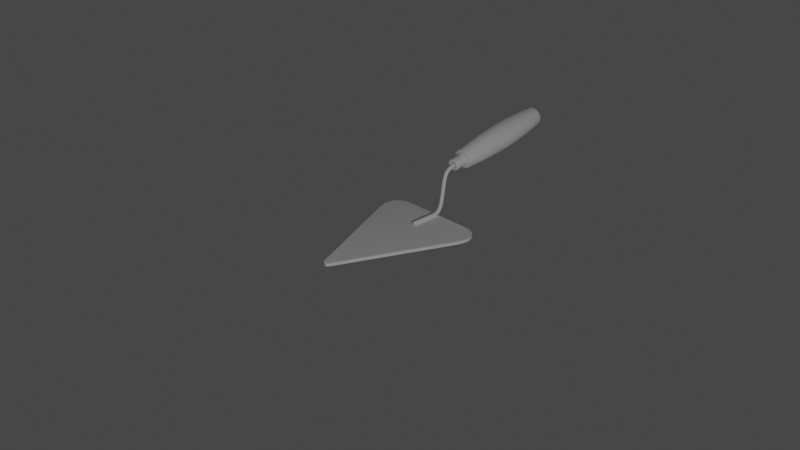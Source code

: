 # Source: brick-trowel.blend  (saved by Blender 2.83.20; exported with 4.5.12 LTS)
import bpy
from mathutils import Matrix  # noqa: F401  (used for matrix-valued properties, if any)

bpy.ops.wm.read_factory_settings(use_empty=True)
scene = bpy.context.scene
scene.name = 'Scene'

# ---- collections
col_collection = bpy.data.collections.new('Collection'); scene.collection.children.link(col_collection)
col_brick_trowel = bpy.data.collections.new('Brick Trowel'); scene.collection.children.link(col_brick_trowel)

# ---- node groups
ng_auto_smooth = bpy.data.node_groups.new('Auto Smooth', 'GeometryNodeTree')
_s = ng_auto_smooth.interface.new_socket(name='Geometry', in_out='OUTPUT', socket_type='NodeSocketGeometry')
_s = ng_auto_smooth.interface.new_socket(name='Geometry', in_out='INPUT', socket_type='NodeSocketGeometry')
_s = ng_auto_smooth.interface.new_socket(name='Angle', in_out='INPUT', socket_type='NodeSocketFloat')
_s.subtype = 'ANGLE'
_s.min_value = 0.0
_s.max_value = 3.142
ng_auto_smooth.is_modifier = True
_N = ng_auto_smooth.nodes; _L = ng_auto_smooth.links
n0 = _N.new('NodeGroupOutput'); n0.name = 'Group Output'; n0.location = (480, -100)
n1 = _N.new('NodeGroupInput'); n1.name = 'Group Input'; n1.location = (-420, -300)
n2 = _N.new('NodeGroupInput'); n2.name = 'Group Input.001'; n2.location = (-60, -100)
n3 = _N.new('GeometryNodeSetShadeSmooth'); n3.name = 'Set Shade Smooth'; n3.location = (120, -100)
n3.domain = 'EDGE'
n4 = _N.new('GeometryNodeSetShadeSmooth'); n4.name = 'Set Shade Smooth.001'; n4.location = (300, -100)
n5 = _N.new('GeometryNodeInputMeshEdgeAngle'); n5.name = 'Edge Angle'; n5.location = (-420, -220)
n6 = _N.new('GeometryNodeInputEdgeSmooth'); n6.name = 'Is Edge Smooth'; n6.location = (-60, -160)
n7 = _N.new('GeometryNodeInputShadeSmooth'); n7.name = 'Is Face Smooth'; n7.location = (-240, -340)
n8 = _N.new('FunctionNodeBooleanMath'); n8.name = 'Boolean Math'; n8.location = (-60, -220)
n9 = _N.new('FunctionNodeCompare'); n9.name = 'Compare'; n9.location = (-240, -180)
n9.operation = 'LESS_EQUAL'
_L.new(n5.outputs[0], n9.inputs[0])
_L.new(n4.outputs[0], n0.inputs[0])
_L.new(n1.outputs[1], n9.inputs[1])
_L.new(n9.outputs[0], n8.inputs[0])
_L.new(n7.outputs[0], n8.inputs[1])
_L.new(n2.outputs[0], n3.inputs[0])
_L.new(n6.outputs[0], n3.inputs[1])
_L.new(n3.outputs[0], n4.inputs[0])
_L.new(n8.outputs[0], n3.inputs[2])
n0.is_active_output = True

# ---- world
world_world = bpy.data.worlds.new('World'); scene.world = world_world
world_world.use_nodes = True; world_world.node_tree.nodes.clear()
_N = world_world.node_tree.nodes; _L = world_world.node_tree.links
n0 = _N.new('ShaderNodeOutputWorld'); n0.name = 'World Output'; n0.location = (300, 300)
n1 = _N.new('ShaderNodeBackground'); n1.name = 'Background'; n1.location = (10, 300)
n1.inputs[0].default_value = (0.05088, 0.05088, 0.05088, 1.0)
_L.new(n1.outputs[0], n0.inputs[0])
n0.is_active_output = True
world_world.color = (0.05088, 0.05088, 0.05088)
world_world.use_sun_shadow = False
world_world.sun_shadow_jitter_overblur = 0.0

# ---- cameras
cam_camera = bpy.data.cameras.new('Camera')
cam_camera.clip_end = 100.0
cam_camera.ortho_scale = 7.314

# ---- lights
light_light = bpy.data.lights.new('Light', 'POINT')
light_light.transmission_factor = 0.0
light_light.energy = 1000.0
light_light.shadow_soft_size = 0.1
light_light.shadow_maximum_resolution = 0.006
light_light.use_absolute_resolution = True

# ---- meshes
me_plane = bpy.data.meshes.new('Plane')
me_plane.from_pydata([(-0.04338, -0.8113, 0.0), (0.04338, -0.8113, 0.0), (0.0, -0.8221, 0.0), (0.04338, -0.8113, -0.04814), (0.0, 0.9323, 0.0), (-0.5867, 0.9323, 0.0), (-0.8217, 0.6073, 0.0), (-0.6876, 0.9213, 0.0), (-0.7694, 0.8888, 0.0), (-0.8267, 0.8371, 0.0), (-0.8555, 0.7698, 0.0), (-0.8537, 0.6914, 0.0), (0.5867, 0.9323, 0.0), (0.8217, 0.6073, 0.0), (0.6876, 0.9213, 0.0), (0.7694, 0.8888, 0.0), (0.8267, 0.8371, 0.0), (0.8555, 0.7698, 0.0), (0.8537, 0.6914, 0.0), (0.0, -0.8113, -0.04814), (-0.04338, -0.8113, -0.04814), (0.0, 0.9323, -0.04814), (-0.8217, 0.6073, -0.04814), (-0.5867, 0.9323, -0.04814), (-0.6876, 0.9213, -0.04814), (-0.7694, 0.8888, -0.04814), (-0.8267, 0.8371, -0.04814), (-0.8555, 0.7698, -0.04814), (-0.8537, 0.6914, -0.04814), (0.8217, 0.6073, -0.04814), (0.8537, 0.6914, -0.04814), (0.8555, 0.7698, -0.04814), (0.8267, 0.8371, -0.04814), (0.7694, 0.8888, -0.04814), (0.6876, 0.9213, -0.04814), (0.5867, 0.9323, -0.04814), (0.0, -0.8221, -0.04814)], [], [(1, 0, 2), (19, 36, 20), (3, 36, 19), (1, 3, 29, 13), (4, 21, 23, 5), (2, 36, 3, 1), (13, 29, 30, 18), (5, 23, 24, 7), (0, 20, 36, 2), (18, 30, 31, 17), (7, 24, 25, 8), (17, 31, 32, 16), (8, 25, 26, 9), (16, 32, 33, 15), (9, 26, 27, 10), (15, 33, 34, 14), (10, 27, 28, 11), (14, 34, 35, 12), (11, 28, 22, 6), (6, 22, 20, 0), (12, 35, 21, 4), (0, 1, 13, 18, 17, 16, 15, 14, 12, 4, 5, 7, 8, 9, 10, 11, 6), (20, 22, 28, 27, 26, 25, 24, 23, 21, 35, 34, 33, 32, 31, 30, 29, 3, 19)])
me_plane.polygons.foreach_set('use_smooth', [1, 1, 1, 1, 1, 1, 1, 1, 1, 1, 1, 1, 1, 1, 1, 1, 1, 1, 1, 1, 1, 0, 0])
_uv = me_plane.uv_layers.new(name='UVMap')
_uv.uv.foreach_set('vector', [1.0, 0.0, 0.0, 0.0, 0.5, 0.0, 0.5, 0.0, 0.5, 0.0, 0.0, 0.0, 1.0, 0.0, 1.0, 0.0, 0.5, 0.0, 1.0, 0.0, 1.0, 0.0, 1.0, 0.8136, 1.0, 0.8136, 0.5, 1.0, 0.5, 1.0, 0.2067, 1.0, 0.2067, 1.0, 1.0, 0.0, 1.0, 0.0, 1.0, 0.0, 1.0, 0.0, 1.0, 0.8136, 1.0, 0.8136, 0.9916, 0.8618, 0.9916, 0.8618, 0.2067, 1.0, 0.2067, 1.0, 0.1542, 0.9936, 0.1542, 0.9936, 0.0, 0.0, 0.0, 0.0, 0.5, 0.0, 0.5, 0.0, 0.9916, 0.8618, 0.9916, 0.8618, 0.9684, 0.9068, 0.9684, 0.9068, 0.1542, 0.9936, 0.1542, 0.9936, 0.1067, 0.975, 0.1067, 0.975, 0.9684, 0.9068, 0.9684, 0.9068, 0.9344, 0.9454, 0.9344, 0.9454, 0.1067, 0.975, 0.1067, 0.975, 0.06558, 0.9454, 0.06558, 0.9454, 0.9344, 0.9454, 0.9344, 0.9454, 0.8933, 0.975, 0.8933, 0.975, 0.06558, 0.9454, 0.06558, 0.9454, 0.03158, 0.9068, 0.03158, 0.9068, 0.8933, 0.975, 0.8933, 0.975, 0.8458, 0.9936, 0.8458, 0.9936, 0.03158, 0.9068, 0.03158, 0.9068, 0.008366, 0.8618, 0.008366, 0.8618, 0.8458, 0.9936, 0.8458, 0.9936, 0.7933, 1.0, 0.7933, 1.0, 0.008366, 0.8618, 0.008366, 0.8618, 0.0, 0.8136, 0.0, 0.8136, 0.0, 0.8136, 0.0, 0.8136, 0.0, 0.0, 0.0, 0.0, 0.7933, 1.0, 0.7933, 1.0, 0.5, 1.0, 0.5, 1.0, 0.0, 0.0, 1.0, 0.0, 1.0, 0.8136, 0.9916, 0.8618, 0.9684, 0.9068, 0.9344, 0.9454, 0.8933, 0.975, 0.8458, 0.9936, 0.7933, 1.0, 0.5, 1.0, 0.2067, 1.0, 0.1542, 0.9936, 0.1067, 0.975, 0.06558, 0.9454, 0.03158, 0.9068, 0.008366, 0.8618, 0.0, 0.8136, 0.0, 0.0, 0.0, 0.8136, 0.008366, 0.8618, 0.03158, 0.9068, 0.06558, 0.9454, 0.1067, 0.975, 0.1542, 0.9936, 0.2067, 1.0, 0.5, 1.0, 0.7933, 1.0, 0.8458, 0.9936, 0.8933, 0.975, 0.9344, 0.9454, 0.9684, 0.9068, 0.9916, 0.8618, 1.0, 0.8136, 1.0, 0.0, 0.5, 0.0])
me_plane.use_remesh_fix_poles = True
me_plane.use_remesh_preserve_attributes = False
me_plane.use_mirror_vertex_groups = False
me_plane.update()
me_cylinder_003 = bpy.data.meshes.new('Cylinder.003')
me_cylinder_003.from_pydata([(3.484e-06, 0.4373, 7.589), (4.742e-06, 34.61, 9.735), (0.3083, 0.4382, 7.594), (0.3827, 34.6, 9.742), (0.5695, 0.4408, 7.61), (0.7071, 34.56, 9.761), (0.743, 0.4446, 7.633), (0.9239, 34.5, 9.79), (0.7904, 0.4481, 7.655), (1.0, 34.43, 9.824), (0.743, 0.4516, 7.676), (0.9239, 34.37, 9.858), (0.5695, 0.4554, 7.7), (0.7071, 34.31, 9.887), (0.3083, 0.458, 7.716), (0.3827, 34.27, 9.906), (4.571e-06, 0.4589, 7.721), (4.858e-06, 34.26, 9.913), (-0.3083, 0.458, 7.716), (-0.3827, 34.27, 9.906), (-0.5694, 0.4554, 7.7), (-0.7071, 34.31, 9.887), (-0.743, 0.4516, 7.676), (-0.9239, 34.37, 9.858), (-0.7904, 0.4481, 7.655), (-1.0, 34.43, 9.824), (-0.743, 0.4446, 7.633), (-0.9239, 34.5, 9.79), (-0.5695, 0.4408, 7.61), (-0.7071, 34.56, 9.761), (-0.3083, 0.4382, 7.594), (-0.3827, 34.6, 9.742), (4.871e-06, 2.297, 7.563), (4.703e-06, 4.157, 7.563), (3.499e-06, 6.016, 7.563), (2.019e-06, 7.872, 7.563), (6.78e-07, 9.727, 7.564), (2.596e-07, 11.58, 7.564), (1.054e-06, 13.47, 7.564), (2.614e-06, 15.52, 7.582), (4.575e-06, 17.48, 7.653), (5.764e-06, 18.91, 7.81), (5.871e-06, 19.64, 7.981), (5.925e-06, 20.14, 8.15), (5.84e-06, 20.5, 8.318), (5.473e-06, 20.8, 8.486), (5.162e-06, 21.06, 8.652), (4.897e-06, 21.33, 8.816), (4.566e-06, 21.63, 8.978), (4.551e-06, 22.0, 9.136), (4.368e-06, 22.47, 9.287), (4.764e-06, 23.13, 9.412), (5.049e-06, 24.29, 9.493), (5.196e-06, 25.75, 9.553), (5.266e-06, 27.44, 9.6), (5.181e-06, 29.21, 9.638), (4.943e-06, 31.0, 9.673), (4.823e-06, 32.8, 9.705), (0.3827, 32.78, 9.712), (0.3827, 30.98, 9.68), (0.3827, 29.19, 9.645), (0.3827, 27.42, 9.607), (0.3827, 25.73, 9.56), (0.3827, 24.25, 9.499), (0.3827, 23.07, 9.416), (0.3827, 22.4, 9.289), (0.3827, 21.93, 9.138), (0.3827, 21.56, 8.98), (0.3827, 21.26, 8.817), (0.3827, 20.99, 8.653), (0.3827, 20.73, 8.487), (0.3827, 20.43, 8.32), (0.3827, 20.06, 8.152), (0.3827, 19.57, 7.983), (0.3827, 18.84, 7.814), (0.3827, 17.43, 7.658), (0.3827, 15.5, 7.589), (0.3827, 13.46, 7.571), (0.3827, 11.58, 7.571), (0.3827, 9.727, 7.571), (0.3827, 7.872, 7.57), (0.3827, 6.016, 7.57), (0.3827, 4.157, 7.57), (0.3827, 2.297, 7.57), (0.7071, 32.74, 9.731), (0.7071, 30.94, 9.699), (0.7071, 29.14, 9.664), (0.7071, 27.36, 9.626), (0.7071, 25.65, 9.578), (0.7071, 24.13, 9.515), (0.7071, 22.9, 9.429), (0.7071, 22.19, 9.296), (0.7071, 21.72, 9.143), (0.7071, 21.34, 8.983), (0.7071, 21.04, 8.82), (0.7071, 20.77, 8.656), (0.7071, 20.51, 8.49), (0.7071, 20.21, 8.323), (0.7071, 19.85, 8.156), (0.7071, 19.36, 7.989), (0.7071, 18.65, 7.823), (0.7071, 17.3, 7.674), (0.7071, 15.44, 7.608), (0.7071, 13.46, 7.591), (0.7071, 11.58, 7.591), (0.7071, 9.726, 7.59), (0.7071, 7.871, 7.59), (0.7071, 6.015, 7.589), (0.7071, 4.157, 7.589), (0.7071, 2.299, 7.59), (0.9239, 32.68, 9.76), (0.9239, 30.87, 9.728), (0.9239, 29.07, 9.692), (0.9239, 27.28, 9.654), (0.9239, 25.54, 9.605), (0.9239, 23.95, 9.539), (0.9239, 22.65, 9.447), (0.9239, 21.89, 9.307), (0.9239, 21.4, 9.15), (0.9239, 21.03, 8.989), (0.9239, 20.72, 8.825), (0.9239, 20.45, 8.66), (0.9239, 20.19, 8.494), (0.9239, 19.89, 8.328), (0.9239, 19.53, 8.163), (0.9239, 19.05, 7.998), (0.9239, 18.37, 7.837), (0.9239, 17.11, 7.697), (0.9239, 15.36, 7.636), (0.9239, 13.45, 7.62), (0.9239, 11.58, 7.62), (0.9239, 9.725, 7.62), (0.9239, 7.87, 7.619), (0.9239, 6.014, 7.618), (0.9239, 4.158, 7.618), (0.9239, 2.301, 7.619), (1.0, 32.61, 9.794), (1.0, 30.79, 9.762), (1.0, 28.98, 9.726), (1.0, 27.17, 9.687), (1.0, 25.4, 9.638), (1.0, 23.74, 9.568), (1.0, 22.35, 9.468), (1.0, 21.53, 9.319), (1.0, 21.03, 9.159), (1.0, 20.65, 8.995), (1.0, 20.34, 8.83), (1.0, 20.07, 8.665), (1.0, 19.81, 8.499), (1.0, 19.52, 8.334), (1.0, 19.16, 8.17), (1.0, 18.69, 8.009), (1.0, 18.03, 7.853), (1.0, 16.88, 7.725), (1.0, 15.26, 7.669), (1.0, 13.43, 7.654), (1.0, 11.58, 7.655), (1.0, 9.724, 7.654), (1.0, 7.869, 7.654), (1.0, 6.013, 7.653), (1.0, 4.158, 7.653), (1.0, 2.303, 7.653), (0.9239, 32.54, 9.828), (0.9239, 30.71, 9.795), (0.9239, 28.89, 9.759), (0.9239, 27.07, 9.721), (0.9239, 25.27, 9.67), (0.9239, 23.53, 9.597), (0.9239, 22.05, 9.49), (0.9239, 21.18, 9.331), (0.9239, 20.66, 9.167), (0.9239, 20.27, 9.002), (0.9239, 19.96, 8.836), (0.9239, 19.7, 8.67), (0.9239, 19.43, 8.505), (0.9239, 19.14, 8.34), (0.9239, 18.79, 8.178), (0.9239, 18.33, 8.02), (0.9239, 17.69, 7.87), (0.9239, 16.65, 7.753), (0.9239, 15.16, 7.703), (0.9239, 13.42, 7.689), (0.9239, 11.58, 7.689), (0.9239, 9.722, 7.689), (0.9239, 7.867, 7.688), (0.9239, 6.013, 7.687), (0.9239, 4.159, 7.687), (0.9239, 2.306, 7.688), (0.7071, 32.48, 9.856), (0.7071, 30.64, 9.824), (0.7071, 28.81, 9.788), (0.7071, 26.98, 9.749), (0.7071, 25.15, 9.697), (0.7071, 23.36, 9.622), (0.7071, 21.79, 9.508), (0.7071, 20.88, 9.342), (0.7071, 20.35, 9.174), (0.7071, 19.96, 9.007), (0.7071, 19.64, 8.84), (0.7071, 19.37, 8.674), (0.7071, 19.11, 8.509), (0.7071, 18.82, 8.345), (0.7071, 18.47, 8.185), (0.7071, 18.02, 8.029), (0.7071, 17.41, 7.884), (0.7071, 16.46, 7.776), (0.7071, 15.08, 7.731), (0.7071, 13.41, 7.718), (0.7071, 11.58, 7.718), (0.7071, 9.721, 7.718), (0.7071, 7.866, 7.717), (0.7071, 6.012, 7.717), (0.7071, 4.159, 7.717), (0.7071, 2.308, 7.717), (0.3827, 32.43, 9.876), (0.3827, 30.6, 9.843), (0.3827, 28.76, 9.807), (0.3827, 26.93, 9.768), (0.3827, 25.08, 9.716), (0.3827, 23.24, 9.638), (0.3827, 21.62, 9.52), (0.3827, 20.67, 9.349), (0.3827, 20.14, 9.179), (0.3827, 19.74, 9.011), (0.3827, 19.43, 8.843), (0.3827, 19.16, 8.677), (0.3827, 18.9, 8.512), (0.3827, 18.61, 8.349), (0.3827, 18.26, 8.189), (0.3827, 17.81, 8.035), (0.3827, 17.22, 7.893), (0.3827, 16.33, 7.792), (0.3827, 15.03, 7.75), (0.3827, 13.4, 7.738), (0.3827, 11.58, 7.738), (0.3827, 9.721, 7.737), (0.3827, 7.865, 7.737), (0.3827, 6.011, 7.736), (0.3827, 4.159, 7.736), (0.3827, 2.309, 7.737), (5.09e-06, 32.42, 9.882), (5.27e-06, 30.58, 9.85), (5.447e-06, 28.74, 9.814), (5.532e-06, 26.91, 9.774), (5.519e-06, 25.05, 9.722), (5.182e-06, 23.2, 9.644), (4.516e-06, 21.56, 9.524), (4.007e-06, 20.6, 9.351), (3.788e-06, 20.06, 9.181), (4.039e-06, 19.67, 9.012), (4.155e-06, 19.36, 8.844), (4.51e-06, 19.08, 8.678), (4.61e-06, 18.82, 8.513), (4.889e-06, 18.53, 8.35), (5.099e-06, 18.19, 8.191), (5.295e-06, 17.74, 8.038), (5.171e-06, 17.15, 7.896), (4.735e-06, 16.28, 7.797), (3.605e-06, 15.01, 7.756), (2.38e-06, 13.4, 7.744), (1.585e-06, 11.58, 7.745), (1.973e-06, 9.721, 7.744), (3.314e-06, 7.865, 7.744), (4.779e-06, 6.011, 7.743), (5.862e-06, 4.16, 7.743), (6.197e-06, 2.31, 7.743), (-0.3827, 32.43, 9.876), (-0.3827, 30.6, 9.843), (-0.3827, 28.76, 9.807), (-0.3827, 26.93, 9.768), (-0.3827, 25.08, 9.716), (-0.3827, 23.24, 9.638), (-0.3827, 21.62, 9.52), (-0.3827, 20.67, 9.349), (-0.3827, 20.14, 9.179), (-0.3827, 19.74, 9.011), (-0.3827, 19.43, 8.843), (-0.3827, 19.16, 8.677), (-0.3827, 18.9, 8.512), (-0.3827, 18.61, 8.349), (-0.3827, 18.26, 8.189), (-0.3827, 17.81, 8.035), (-0.3827, 17.22, 7.893), (-0.3827, 16.33, 7.792), (-0.3827, 15.03, 7.75), (-0.3827, 13.4, 7.738), (-0.3827, 11.58, 7.738), (-0.3827, 9.721, 7.737), (-0.3827, 7.865, 7.737), (-0.3827, 6.011, 7.736), (-0.3827, 4.159, 7.736), (-0.3827, 2.309, 7.737), (-0.7071, 32.48, 9.856), (-0.7071, 30.64, 9.824), (-0.7071, 28.81, 9.788), (-0.7071, 26.98, 9.749), (-0.7071, 25.15, 9.697), (-0.7071, 23.36, 9.622), (-0.7071, 21.79, 9.508), (-0.7071, 20.88, 9.342), (-0.7071, 20.35, 9.174), (-0.7071, 19.96, 9.007), (-0.7071, 19.64, 8.84), (-0.7071, 19.37, 8.674), (-0.7071, 19.11, 8.509), (-0.7071, 18.82, 8.345), (-0.7071, 18.47, 8.185), (-0.7071, 18.02, 8.029), (-0.7071, 17.41, 7.884), (-0.7071, 16.46, 7.776), (-0.7071, 15.08, 7.731), (-0.7071, 13.41, 7.718), (-0.7071, 11.58, 7.718), (-0.7071, 9.721, 7.718), (-0.7071, 7.866, 7.717), (-0.7071, 6.012, 7.717), (-0.7071, 4.159, 7.717), (-0.7071, 2.308, 7.717), (-0.9239, 32.54, 9.828), (-0.9239, 30.71, 9.795), (-0.9239, 28.89, 9.759), (-0.9239, 27.07, 9.721), (-0.9239, 25.27, 9.67), (-0.9239, 23.53, 9.597), (-0.9239, 22.05, 9.49), (-0.9239, 21.18, 9.331), (-0.9239, 20.66, 9.167), (-0.9239, 20.27, 9.002), (-0.9239, 19.96, 8.836), (-0.9239, 19.7, 8.67), (-0.9239, 19.43, 8.505), (-0.9239, 19.14, 8.34), (-0.9239, 18.79, 8.178), (-0.9239, 18.33, 8.02), (-0.9239, 17.69, 7.87), (-0.9239, 16.65, 7.753), (-0.9239, 15.16, 7.703), (-0.9239, 13.42, 7.689), (-0.9239, 11.58, 7.689), (-0.9239, 9.722, 7.689), (-0.9239, 7.867, 7.688), (-0.9239, 6.013, 7.687), (-0.9239, 4.159, 7.687), (-0.9239, 2.306, 7.688), (-1.0, 32.61, 9.794), (-1.0, 30.79, 9.762), (-1.0, 28.98, 9.726), (-1.0, 27.17, 9.687), (-1.0, 25.4, 9.638), (-1.0, 23.74, 9.568), (-1.0, 22.35, 9.468), (-1.0, 21.53, 9.319), (-1.0, 21.03, 9.159), (-1.0, 20.65, 8.995), (-1.0, 20.34, 8.83), (-1.0, 20.07, 8.665), (-1.0, 19.81, 8.499), (-1.0, 19.52, 8.334), (-1.0, 19.16, 8.17), (-1.0, 18.69, 8.009), (-1.0, 18.03, 7.853), (-1.0, 16.88, 7.725), (-1.0, 15.26, 7.669), (-1.0, 13.43, 7.654), (-1.0, 11.58, 7.655), (-1.0, 9.724, 7.654), (-1.0, 7.869, 7.654), (-1.0, 6.013, 7.653), (-1.0, 4.158, 7.653), (-1.0, 2.303, 7.653), (-0.9239, 32.68, 9.76), (-0.9239, 30.87, 9.728), (-0.9239, 29.07, 9.692), (-0.9239, 27.28, 9.654), (-0.9239, 25.54, 9.605), (-0.9239, 23.95, 9.539), (-0.9239, 22.65, 9.447), (-0.9239, 21.89, 9.307), (-0.9239, 21.4, 9.15), (-0.9239, 21.03, 8.989), (-0.9239, 20.72, 8.825), (-0.9239, 20.45, 8.66), (-0.9239, 20.19, 8.494), (-0.9239, 19.89, 8.328), (-0.9239, 19.53, 8.163), (-0.9239, 19.05, 7.998), (-0.9239, 18.37, 7.837), (-0.9239, 17.11, 7.697), (-0.9239, 15.36, 7.636), (-0.9239, 13.45, 7.62), (-0.9239, 11.58, 7.62), (-0.9239, 9.725, 7.62), (-0.9239, 7.87, 7.619), (-0.9239, 6.014, 7.618), (-0.9239, 4.158, 7.618), (-0.9239, 2.301, 7.619), (-0.7071, 32.74, 9.731), (-0.7071, 30.94, 9.699), (-0.7071, 29.14, 9.664), (-0.7071, 27.36, 9.626), (-0.7071, 25.65, 9.578), (-0.7071, 24.13, 9.515), (-0.7071, 22.9, 9.429), (-0.7071, 22.19, 9.296), (-0.7071, 21.72, 9.143), (-0.7071, 21.34, 8.983), (-0.7071, 21.04, 8.82), (-0.7071, 20.77, 8.656), (-0.7071, 20.51, 8.49), (-0.7071, 20.21, 8.323), (-0.7071, 19.85, 8.156), (-0.7071, 19.36, 7.989), (-0.7071, 18.65, 7.823), (-0.7071, 17.3, 7.674), (-0.7071, 15.44, 7.608), (-0.7071, 13.46, 7.591), (-0.7071, 11.58, 7.591), (-0.7071, 9.726, 7.59), (-0.7071, 7.871, 7.59), (-0.7071, 6.015, 7.589), (-0.7071, 4.157, 7.589), (-0.7071, 2.299, 7.59), (-0.3827, 32.78, 9.712), (-0.3827, 30.98, 9.68), (-0.3827, 29.19, 9.645), (-0.3827, 27.42, 9.607), (-0.3827, 25.73, 9.56), (-0.3827, 24.25, 9.499), (-0.3827, 23.07, 9.416), (-0.3827, 22.4, 9.289), (-0.3827, 21.93, 9.138), (-0.3827, 21.56, 8.98), (-0.3827, 21.26, 8.817), (-0.3827, 20.99, 8.653), (-0.3827, 20.73, 8.487), (-0.3827, 20.43, 8.32), (-0.3827, 20.06, 8.152), (-0.3827, 19.57, 7.983), (-0.3827, 18.84, 7.814), (-0.3827, 17.43, 7.658), (-0.3827, 15.5, 7.589), (-0.3827, 13.46, 7.571), (-0.3827, 11.58, 7.571), (-0.3827, 9.727, 7.571), (-0.3827, 7.872, 7.57), (-0.3827, 6.016, 7.57), (-0.3827, 4.157, 7.57), (-0.3827, 2.297, 7.57), (0.3827, 0.563, 7.572), (0.7071, 0.5655, 7.591), (0.9239, 0.5692, 7.62), (1.0, 0.5736, 7.655), (0.9239, 0.578, 7.689), (0.7071, 0.5817, 7.719), (0.3827, 0.5842, 7.738), (4.808e-06, 0.5851, 7.745), (-0.3827, 0.5842, 7.738), (-0.7071, 0.5817, 7.719), (-0.9239, 0.578, 7.689), (-1.0, 0.5736, 7.655), (-0.9239, 0.5692, 7.62), (-0.7071, 0.5655, 7.591), (-0.3827, 0.563, 7.572), (3.454e-06, 0.5621, 7.565), (3.406e-06, 0.4363, 7.573), (0.3493, 0.4372, 7.579), (0.6455, 0.4397, 7.597), (0.8434, 0.4436, 7.623), (0.9128, 0.4481, 7.655), (0.8434, 0.4527, 7.686), (0.6455, 0.4565, 7.713), (0.3493, 0.4591, 7.731), (4.643e-06, 0.46, 7.737), (-0.3493, 0.4591, 7.731), (-0.6455, 0.4565, 7.713), (-0.8434, 0.4527, 7.686), (-0.9128, 0.4481, 7.655), (-0.8434, 0.4436, 7.623), (-0.6455, 0.4397, 7.597), (-0.3493, 0.4372, 7.579)], [], [(57, 1, 3, 58), (58, 3, 5, 84), (84, 5, 7, 110), (110, 7, 9, 136), (136, 9, 11, 162), (162, 11, 13, 188), (188, 13, 15, 214), (214, 15, 17, 240), (240, 17, 19, 266), (266, 19, 21, 292), (292, 21, 23, 318), (318, 23, 25, 344), (344, 25, 27, 370), (370, 27, 29, 396), (3, 1, 31, 29, 27, 25, 23, 21, 19, 17, 15, 13, 11, 9, 7, 5), (396, 29, 31, 422), (422, 31, 1, 57), (0, 2, 4, 6, 8, 10, 12, 14, 16, 18, 20, 22, 24, 26, 28, 30), (462, 447, 32, 463), (447, 446, 33, 32), (446, 445, 34, 33), (445, 444, 35, 34), (444, 443, 36, 35), (443, 442, 37, 36), (442, 441, 38, 37), (441, 440, 39, 38), (440, 439, 40, 39), (439, 438, 41, 40), (438, 437, 42, 41), (437, 436, 43, 42), (436, 435, 44, 43), (435, 434, 45, 44), (434, 433, 46, 45), (433, 432, 47, 46), (432, 431, 48, 47), (431, 430, 49, 48), (430, 429, 50, 49), (429, 428, 51, 50), (428, 427, 52, 51), (427, 426, 53, 52), (426, 425, 54, 53), (425, 424, 55, 54), (424, 423, 56, 55), (423, 422, 57, 56), (461, 421, 447, 462), (421, 420, 446, 447), (420, 419, 445, 446), (419, 418, 444, 445), (418, 417, 443, 444), (417, 416, 442, 443), (416, 415, 441, 442), (415, 414, 440, 441), (414, 413, 439, 440), (413, 412, 438, 439), (412, 411, 437, 438), (411, 410, 436, 437), (410, 409, 435, 436), (409, 408, 434, 435), (408, 407, 433, 434), (407, 406, 432, 433), (406, 405, 431, 432), (405, 404, 430, 431), (404, 403, 429, 430), (403, 402, 428, 429), (402, 401, 427, 428), (401, 400, 426, 427), (400, 399, 425, 426), (399, 398, 424, 425), (398, 397, 423, 424), (397, 396, 422, 423), (460, 395, 421, 461), (395, 394, 420, 421), (394, 393, 419, 420), (393, 392, 418, 419), (392, 391, 417, 418), (391, 390, 416, 417), (390, 389, 415, 416), (389, 388, 414, 415), (388, 387, 413, 414), (387, 386, 412, 413), (386, 385, 411, 412), (385, 384, 410, 411), (384, 383, 409, 410), (383, 382, 408, 409), (382, 381, 407, 408), (381, 380, 406, 407), (380, 379, 405, 406), (379, 378, 404, 405), (378, 377, 403, 404), (377, 376, 402, 403), (376, 375, 401, 402), (375, 374, 400, 401), (374, 373, 399, 400), (373, 372, 398, 399), (372, 371, 397, 398), (371, 370, 396, 397), (459, 369, 395, 460), (369, 368, 394, 395), (368, 367, 393, 394), (367, 366, 392, 393), (366, 365, 391, 392), (365, 364, 390, 391), (364, 363, 389, 390), (363, 362, 388, 389), (362, 361, 387, 388), (361, 360, 386, 387), (360, 359, 385, 386), (359, 358, 384, 385), (358, 357, 383, 384), (357, 356, 382, 383), (356, 355, 381, 382), (355, 354, 380, 381), (354, 353, 379, 380), (353, 352, 378, 379), (352, 351, 377, 378), (351, 350, 376, 377), (350, 349, 375, 376), (349, 348, 374, 375), (348, 347, 373, 374), (347, 346, 372, 373), (346, 345, 371, 372), (345, 344, 370, 371), (458, 343, 369, 459), (343, 342, 368, 369), (342, 341, 367, 368), (341, 340, 366, 367), (340, 339, 365, 366), (339, 338, 364, 365), (338, 337, 363, 364), (337, 336, 362, 363), (336, 335, 361, 362), (335, 334, 360, 361), (334, 333, 359, 360), (333, 332, 358, 359), (332, 331, 357, 358), (331, 330, 356, 357), (330, 329, 355, 356), (329, 328, 354, 355), (328, 327, 353, 354), (327, 326, 352, 353), (326, 325, 351, 352), (325, 324, 350, 351), (324, 323, 349, 350), (323, 322, 348, 349), (322, 321, 347, 348), (321, 320, 346, 347), (320, 319, 345, 346), (319, 318, 344, 345), (457, 317, 343, 458), (317, 316, 342, 343), (316, 315, 341, 342), (315, 314, 340, 341), (314, 313, 339, 340), (313, 312, 338, 339), (312, 311, 337, 338), (311, 310, 336, 337), (310, 309, 335, 336), (309, 308, 334, 335), (308, 307, 333, 334), (307, 306, 332, 333), (306, 305, 331, 332), (305, 304, 330, 331), (304, 303, 329, 330), (303, 302, 328, 329), (302, 301, 327, 328), (301, 300, 326, 327), (300, 299, 325, 326), (299, 298, 324, 325), (298, 297, 323, 324), (297, 296, 322, 323), (296, 295, 321, 322), (295, 294, 320, 321), (294, 293, 319, 320), (293, 292, 318, 319), (456, 291, 317, 457), (291, 290, 316, 317), (290, 289, 315, 316), (289, 288, 314, 315), (288, 287, 313, 314), (287, 286, 312, 313), (286, 285, 311, 312), (285, 284, 310, 311), (284, 283, 309, 310), (283, 282, 308, 309), (282, 281, 307, 308), (281, 280, 306, 307), (280, 279, 305, 306), (279, 278, 304, 305), (278, 277, 303, 304), (277, 276, 302, 303), (276, 275, 301, 302), (275, 274, 300, 301), (274, 273, 299, 300), (273, 272, 298, 299), (272, 271, 297, 298), (271, 270, 296, 297), (270, 269, 295, 296), (269, 268, 294, 295), (268, 267, 293, 294), (267, 266, 292, 293), (455, 265, 291, 456), (265, 264, 290, 291), (264, 263, 289, 290), (263, 262, 288, 289), (262, 261, 287, 288), (261, 260, 286, 287), (260, 259, 285, 286), (259, 258, 284, 285), (258, 257, 283, 284), (257, 256, 282, 283), (256, 255, 281, 282), (255, 254, 280, 281), (254, 253, 279, 280), (253, 252, 278, 279), (252, 251, 277, 278), (251, 250, 276, 277), (250, 249, 275, 276), (249, 248, 274, 275), (248, 247, 273, 274), (247, 246, 272, 273), (246, 245, 271, 272), (245, 244, 270, 271), (244, 243, 269, 270), (243, 242, 268, 269), (242, 241, 267, 268), (241, 240, 266, 267), (454, 239, 265, 455), (239, 238, 264, 265), (238, 237, 263, 264), (237, 236, 262, 263), (236, 235, 261, 262), (235, 234, 260, 261), (234, 233, 259, 260), (233, 232, 258, 259), (232, 231, 257, 258), (231, 230, 256, 257), (230, 229, 255, 256), (229, 228, 254, 255), (228, 227, 253, 254), (227, 226, 252, 253), (226, 225, 251, 252), (225, 224, 250, 251), (224, 223, 249, 250), (223, 222, 248, 249), (222, 221, 247, 248), (221, 220, 246, 247), (220, 219, 245, 246), (219, 218, 244, 245), (218, 217, 243, 244), (217, 216, 242, 243), (216, 215, 241, 242), (215, 214, 240, 241), (453, 213, 239, 454), (213, 212, 238, 239), (212, 211, 237, 238), (211, 210, 236, 237), (210, 209, 235, 236), (209, 208, 234, 235), (208, 207, 233, 234), (207, 206, 232, 233), (206, 205, 231, 232), (205, 204, 230, 231), (204, 203, 229, 230), (203, 202, 228, 229), (202, 201, 227, 228), (201, 200, 226, 227), (200, 199, 225, 226), (199, 198, 224, 225), (198, 197, 223, 224), (197, 196, 222, 223), (196, 195, 221, 222), (195, 194, 220, 221), (194, 193, 219, 220), (193, 192, 218, 219), (192, 191, 217, 218), (191, 190, 216, 217), (190, 189, 215, 216), (189, 188, 214, 215), (452, 187, 213, 453), (187, 186, 212, 213), (186, 185, 211, 212), (185, 184, 210, 211), (184, 183, 209, 210), (183, 182, 208, 209), (182, 181, 207, 208), (181, 180, 206, 207), (180, 179, 205, 206), (179, 178, 204, 205), (178, 177, 203, 204), (177, 176, 202, 203), (176, 175, 201, 202), (175, 174, 200, 201), (174, 173, 199, 200), (173, 172, 198, 199), (172, 171, 197, 198), (171, 170, 196, 197), (170, 169, 195, 196), (169, 168, 194, 195), (168, 167, 193, 194), (167, 166, 192, 193), (166, 165, 191, 192), (165, 164, 190, 191), (164, 163, 189, 190), (163, 162, 188, 189), (451, 161, 187, 452), (161, 160, 186, 187), (160, 159, 185, 186), (159, 158, 184, 185), (158, 157, 183, 184), (157, 156, 182, 183), (156, 155, 181, 182), (155, 154, 180, 181), (154, 153, 179, 180), (153, 152, 178, 179), (152, 151, 177, 178), (151, 150, 176, 177), (150, 149, 175, 176), (149, 148, 174, 175), (148, 147, 173, 174), (147, 146, 172, 173), (146, 145, 171, 172), (145, 144, 170, 171), (144, 143, 169, 170), (143, 142, 168, 169), (142, 141, 167, 168), (141, 140, 166, 167), (140, 139, 165, 166), (139, 138, 164, 165), (138, 137, 163, 164), (137, 136, 162, 163), (450, 135, 161, 451), (135, 134, 160, 161), (134, 133, 159, 160), (133, 132, 158, 159), (132, 131, 157, 158), (131, 130, 156, 157), (130, 129, 155, 156), (129, 128, 154, 155), (128, 127, 153, 154), (127, 126, 152, 153), (126, 125, 151, 152), (125, 124, 150, 151), (124, 123, 149, 150), (123, 122, 148, 149), (122, 121, 147, 148), (121, 120, 146, 147), (120, 119, 145, 146), (119, 118, 144, 145), (118, 117, 143, 144), (117, 116, 142, 143), (116, 115, 141, 142), (115, 114, 140, 141), (114, 113, 139, 140), (113, 112, 138, 139), (112, 111, 137, 138), (111, 110, 136, 137), (449, 109, 135, 450), (109, 108, 134, 135), (108, 107, 133, 134), (107, 106, 132, 133), (106, 105, 131, 132), (105, 104, 130, 131), (104, 103, 129, 130), (103, 102, 128, 129), (102, 101, 127, 128), (101, 100, 126, 127), (100, 99, 125, 126), (99, 98, 124, 125), (98, 97, 123, 124), (97, 96, 122, 123), (96, 95, 121, 122), (95, 94, 120, 121), (94, 93, 119, 120), (93, 92, 118, 119), (92, 91, 117, 118), (91, 90, 116, 117), (90, 89, 115, 116), (89, 88, 114, 115), (88, 87, 113, 114), (87, 86, 112, 113), (86, 85, 111, 112), (85, 84, 110, 111), (448, 83, 109, 449), (83, 82, 108, 109), (82, 81, 107, 108), (81, 80, 106, 107), (80, 79, 105, 106), (79, 78, 104, 105), (78, 77, 103, 104), (77, 76, 102, 103), (76, 75, 101, 102), (75, 74, 100, 101), (74, 73, 99, 100), (73, 72, 98, 99), (72, 71, 97, 98), (71, 70, 96, 97), (70, 69, 95, 96), (69, 68, 94, 95), (68, 67, 93, 94), (67, 66, 92, 93), (66, 65, 91, 92), (65, 64, 90, 91), (64, 63, 89, 90), (63, 62, 88, 89), (62, 61, 87, 88), (61, 60, 86, 87), (60, 59, 85, 86), (59, 58, 84, 85), (463, 32, 83, 448), (32, 33, 82, 83), (33, 34, 81, 82), (34, 35, 80, 81), (35, 36, 79, 80), (36, 37, 78, 79), (37, 38, 77, 78), (38, 39, 76, 77), (39, 40, 75, 76), (40, 41, 74, 75), (41, 42, 73, 74), (42, 43, 72, 73), (43, 44, 71, 72), (44, 45, 70, 71), (45, 46, 69, 70), (46, 47, 68, 69), (47, 48, 67, 68), (48, 49, 66, 67), (49, 50, 65, 66), (50, 51, 64, 65), (51, 52, 63, 64), (52, 53, 62, 63), (53, 54, 61, 62), (54, 55, 60, 61), (55, 56, 59, 60), (56, 57, 58, 59), (464, 463, 448, 465), (465, 448, 449, 466), (466, 449, 450, 467), (467, 450, 451, 468), (468, 451, 452, 469), (469, 452, 453, 470), (470, 453, 454, 471), (471, 454, 455, 472), (472, 455, 456, 473), (473, 456, 457, 474), (474, 457, 458, 475), (475, 458, 459, 476), (476, 459, 460, 477), (477, 460, 461, 478), (478, 461, 462, 479), (479, 462, 463, 464), (2, 0, 464, 465), (4, 2, 465, 466), (6, 4, 466, 467), (8, 6, 467, 468), (10, 8, 468, 469), (12, 10, 469, 470), (14, 12, 470, 471), (16, 14, 471, 472), (18, 16, 472, 473), (20, 18, 473, 474), (22, 20, 474, 475), (24, 22, 475, 476), (26, 24, 476, 477), (28, 26, 477, 478), (30, 28, 478, 479), (0, 30, 479, 464)])
me_cylinder_003.polygons.foreach_set('use_smooth', [1, 1, 1, 1, 1, 1, 1, 1, 1, 1, 1, 1, 1, 1, 0, 1, 1, 0, 1, 1, 1, 1, 1, 1, 1, 1, 1, 1, 1, 1, 1, 1, 1, 1, 1, 1, 1, 1, 1, 1, 1, 1, 1, 1, 1, 1, 1, 1, 1, 1, 1, 1, 1, 1, 1, 1, 1, 1, 1, 1, 1, 1, 1, 1, 1, 1, 1, 1, 1, 1, 1, 1, 1, 1, 1, 1, 1, 1, 1, 1, 1, 1, 1, 1, 1, 1, 1, 1, 1, 1, 1, 1, 1, 1, 1, 1, 1, 1, 1, 1, 1, 1, 1, 1, 1, 1, 1, 1, 1, 1, 1, 1, 1, 1, 1, 1, 1, 1, 1, 1, 1, 1, 1, 1, 1, 1, 1, 1, 1, 1, 1, 1, 1, 1, 1, 1, 1, 1, 1, 1, 1, 1, 1, 1, 1, 1, 1, 1, 1, 1, 1, 1, 1, 1, 1, 1, 1, 1, 1, 1, 1, 1, 1, 1, 1, 1, 1, 1, 1, 1, 1, 1, 1, 1, 1, 1, 1, 1, 1, 1, 1, 1, 1, 1, 1, 1, 1, 1, 1, 1, 1, 1, 1, 1, 1, 1, 1, 1, 1, 1, 1, 1, 1, 1, 1, 1, 1, 1, 1, 1, 1, 1, 1, 1, 1, 1, 1, 1, 1, 1, 1, 1, 1, 1, 1, 1, 1, 1, 1, 1, 1, 1, 1, 1, 1, 1, 1, 1, 1, 1, 1, 1, 1, 1, 1, 1, 1, 1, 1, 1, 1, 1, 1, 1, 1, 1, 1, 1, 1, 1, 1, 1, 1, 1, 1, 1, 1, 1, 1, 1, 1, 1, 1, 1, 1, 1, 1, 1, 1, 1, 1, 1, 1, 1, 1, 1, 1, 1, 1, 1, 1, 1, 1, 1, 1, 1, 1, 1, 1, 1, 1, 1, 1, 1, 1, 1, 1, 1, 1, 1, 1, 1, 1, 1, 1, 1, 1, 1, 1, 1, 1, 1, 1, 1, 1, 1, 1, 1, 1, 1, 1, 1, 1, 1, 1, 1, 1, 1, 1, 1, 1, 1, 1, 1, 1, 1, 1, 1, 1, 1, 1, 1, 1, 1, 1, 1, 1, 1, 1, 1, 1, 1, 1, 1, 1, 1, 1, 1, 1, 1, 1, 1, 1, 1, 1, 1, 1, 1, 1, 1, 1, 1, 1, 1, 1, 1, 1, 1, 1, 1, 1, 1, 1, 1, 1, 1, 1, 1, 1, 1, 1, 1, 1, 1, 1, 1, 1, 1, 1, 1, 1, 1, 1, 1, 1, 1, 1, 1, 1, 1, 1, 1, 1, 1, 1, 1, 1, 1, 1, 1, 1, 1, 1, 1, 1, 1, 1, 1, 1, 1, 1, 1, 1, 1, 1, 1, 1, 1, 1, 1, 0, 0, 0, 0, 0, 0, 0, 0, 0, 0, 0, 0, 0, 0, 0, 0])
_uv = me_cylinder_003.uv_layers.new(name='UVMap')
_uv.uv.foreach_set('vector', [1.0, 0.9815, 1.0, 1.0, 0.9375, 1.0, 0.9375, 0.9815, 0.9375, 0.9815, 0.9375, 1.0, 0.875, 1.0, 0.875, 0.9815, 0.875, 0.9815, 0.875, 1.0, 0.8125, 1.0, 0.8125, 0.9815, 0.8125, 0.9815, 0.8125, 1.0, 0.75, 1.0, 0.75, 0.9815, 0.75, 0.9815, 0.75, 1.0, 0.6875, 1.0, 0.6875, 0.9815, 0.6875, 0.9815, 0.6875, 1.0, 0.625, 1.0, 0.625, 0.9815, 0.625, 0.9815, 0.625, 1.0, 0.5625, 1.0, 0.5625, 0.9815, 0.5625, 0.9815, 0.5625, 1.0, 0.5, 1.0, 0.5, 0.9815, 0.5, 0.9815, 0.5, 1.0, 0.4375, 1.0, 0.4375, 0.9815, 0.4375, 0.9815, 0.4375, 1.0, 0.375, 1.0, 0.375, 0.9815, 0.375, 0.9815, 0.375, 1.0, 0.3125, 1.0, 0.3125, 0.9815, 0.3125, 0.9815, 0.3125, 1.0, 0.25, 1.0, 0.25, 0.9815, 0.25, 0.9815, 0.25, 1.0, 0.1875, 1.0, 0.1875, 0.9815, 0.1875, 0.9815, 0.1875, 1.0, 0.125, 1.0, 0.125, 0.9815, 0.3418, 0.4717, 0.25, 0.49, 0.1582, 0.4717, 0.08029, 0.4197, 0.02827, 0.3418, 0.01, 0.25, 0.02827, 0.1582, 0.08029, 0.08029, 0.1582, 0.02827, 0.25, 0.01, 0.3418, 0.02827, 0.4197, 0.08029, 0.4717, 0.1582, 0.49, 0.25, 0.4717, 0.3418, 0.4197, 0.4197, 0.125, 0.9815, 0.125, 1.0, 0.0625, 1.0, 0.0625, 0.9815, 0.0625, 0.9815, 0.0625, 1.0, 0.0, 1.0, 0.0, 0.9815, 0.75, 0.4684, 0.8418, 0.4502, 0.9195, 0.3982, 0.9712, 0.3209, 0.9853, 0.25, 0.9712, 0.1791, 0.9195, 0.1018, 0.8418, 0.04981, 0.75, 0.03155, 0.6582, 0.04981, 0.5805, 0.1018, 0.5288, 0.1791, 0.5147, 0.25, 0.5288, 0.3209, 0.5805, 0.3982, 0.6582, 0.4502, 0.0625, 0.5013, 0.0625, 0.5185, 0.0, 0.5185, 0.0, 0.5013, 0.0625, 0.5185, 0.0625, 0.537, 0.0, 0.537, 0.0, 0.5185, 0.0625, 0.537, 0.0625, 0.5556, 0.0, 0.5556, 0.0, 0.537, 0.0625, 0.5556, 0.0625, 0.5741, 0.0, 0.5741, 0.0, 0.5556, 0.0625, 0.5741, 0.0625, 0.5926, 0.0, 0.5926, 0.0, 0.5741, 0.0625, 0.5926, 0.0625, 0.6111, 0.0, 0.6111, 0.0, 0.5926, 0.0625, 0.6111, 0.0625, 0.6296, 0.0, 0.6296, 0.0, 0.6111, 0.0625, 0.6296, 0.0625, 0.6481, 0.0, 0.6481, 0.0, 0.6296, 0.0625, 0.6481, 0.0625, 0.6667, 0.0, 0.6667, 0.0, 0.6481, 0.0625, 0.6667, 0.0625, 0.6852, 0.0, 0.6852, 0.0, 0.6667, 0.0625, 0.6852, 0.0625, 0.7037, 0.0, 0.7037, 0.0, 0.6852, 0.0625, 0.7037, 0.0625, 0.7222, 0.0, 0.7222, 0.0, 0.7037, 0.0625, 0.7222, 0.0625, 0.7407, 0.0, 0.7407, 0.0, 0.7222, 0.0625, 0.7407, 0.0625, 0.7593, 0.0, 0.7593, 0.0, 0.7407, 0.0625, 0.7593, 0.0625, 0.7778, 0.0, 0.7778, 0.0, 0.7593, 0.0625, 0.7778, 0.0625, 0.7963, 0.0, 0.7963, 0.0, 0.7778, 0.0625, 0.7963, 0.0625, 0.8148, 0.0, 0.8148, 0.0, 0.7963, 0.0625, 0.8148, 0.0625, 0.8333, 0.0, 0.8333, 0.0, 0.8148, 0.0625, 0.8333, 0.0625, 0.8519, 0.0, 0.8519, 0.0, 0.8333, 0.0625, 0.8519, 0.0625, 0.8704, 0.0, 0.8704, 0.0, 0.8519, 0.0625, 0.8704, 0.0625, 0.8889, 0.0, 0.8889, 0.0, 0.8704, 0.0625, 0.8889, 0.0625, 0.9074, 0.0, 0.9074, 0.0, 0.8889, 0.0625, 0.9074, 0.0625, 0.9259, 0.0, 0.9259, 0.0, 0.9074, 0.0625, 0.9259, 0.0625, 0.9444, 0.0, 0.9444, 0.0, 0.9259, 0.0625, 0.9444, 0.0625, 0.963, 0.0, 0.963, 0.0, 0.9444, 0.0625, 0.963, 0.0625, 0.9815, 0.0, 0.9815, 0.0, 0.963, 0.125, 0.5013, 0.125, 0.5185, 0.0625, 0.5185, 0.0625, 0.5013, 0.125, 0.5185, 0.125, 0.537, 0.0625, 0.537, 0.0625, 0.5185, 0.125, 0.537, 0.125, 0.5556, 0.0625, 0.5556, 0.0625, 0.537, 0.125, 0.5556, 0.125, 0.5741, 0.0625, 0.5741, 0.0625, 0.5556, 0.125, 0.5741, 0.125, 0.5926, 0.0625, 0.5926, 0.0625, 0.5741, 0.125, 0.5926, 0.125, 0.6111, 0.0625, 0.6111, 0.0625, 0.5926, 0.125, 0.6111, 0.125, 0.6296, 0.0625, 0.6296, 0.0625, 0.6111, 0.125, 0.6296, 0.125, 0.6481, 0.0625, 0.6481, 0.0625, 0.6296, 0.125, 0.6481, 0.125, 0.6667, 0.0625, 0.6667, 0.0625, 0.6481, 0.125, 0.6667, 0.125, 0.6852, 0.0625, 0.6852, 0.0625, 0.6667, 0.125, 0.6852, 0.125, 0.7037, 0.0625, 0.7037, 0.0625, 0.6852, 0.125, 0.7037, 0.125, 0.7222, 0.0625, 0.7222, 0.0625, 0.7037, 0.125, 0.7222, 0.125, 0.7407, 0.0625, 0.7407, 0.0625, 0.7222, 0.125, 0.7407, 0.125, 0.7593, 0.0625, 0.7593, 0.0625, 0.7407, 0.125, 0.7593, 0.125, 0.7778, 0.0625, 0.7778, 0.0625, 0.7593, 0.125, 0.7778, 0.125, 0.7963, 0.0625, 0.7963, 0.0625, 0.7778, 0.125, 0.7963, 0.125, 0.8148, 0.0625, 0.8148, 0.0625, 0.7963, 0.125, 0.8148, 0.125, 0.8333, 0.0625, 0.8333, 0.0625, 0.8148, 0.125, 0.8333, 0.125, 0.8519, 0.0625, 0.8519, 0.0625, 0.8333, 0.125, 0.8519, 0.125, 0.8704, 0.0625, 0.8704, 0.0625, 0.8519, 0.125, 0.8704, 0.125, 0.8889, 0.0625, 0.8889, 0.0625, 0.8704, 0.125, 0.8889, 0.125, 0.9074, 0.0625, 0.9074, 0.0625, 0.8889, 0.125, 0.9074, 0.125, 0.9259, 0.0625, 0.9259, 0.0625, 0.9074, 0.125, 0.9259, 0.125, 0.9444, 0.0625, 0.9444, 0.0625, 0.9259, 0.125, 0.9444, 0.125, 0.963, 0.0625, 0.963, 0.0625, 0.9444, 0.125, 0.963, 0.125, 0.9815, 0.0625, 0.9815, 0.0625, 0.963, 0.1875, 0.5013, 0.1875, 0.5185, 0.125, 0.5185, 0.125, 0.5013, 0.1875, 0.5185, 0.1875, 0.537, 0.125, 0.537, 0.125, 0.5185, 0.1875, 0.537, 0.1875, 0.5556, 0.125, 0.5556, 0.125, 0.537, 0.1875, 0.5556, 0.1875, 0.5741, 0.125, 0.5741, 0.125, 0.5556, 0.1875, 0.5741, 0.1875, 0.5926, 0.125, 0.5926, 0.125, 0.5741, 0.1875, 0.5926, 0.1875, 0.6111, 0.125, 0.6111, 0.125, 0.5926, 0.1875, 0.6111, 0.1875, 0.6296, 0.125, 0.6296, 0.125, 0.6111, 0.1875, 0.6296, 0.1875, 0.6481, 0.125, 0.6481, 0.125, 0.6296, 0.1875, 0.6481, 0.1875, 0.6667, 0.125, 0.6667, 0.125, 0.6481, 0.1875, 0.6667, 0.1875, 0.6852, 0.125, 0.6852, 0.125, 0.6667, 0.1875, 0.6852, 0.1875, 0.7037, 0.125, 0.7037, 0.125, 0.6852, 0.1875, 0.7037, 0.1875, 0.7222, 0.125, 0.7222, 0.125, 0.7037, 0.1875, 0.7222, 0.1875, 0.7407, 0.125, 0.7407, 0.125, 0.7222, 0.1875, 0.7407, 0.1875, 0.7593, 0.125, 0.7593, 0.125, 0.7407, 0.1875, 0.7593, 0.1875, 0.7778, 0.125, 0.7778, 0.125, 0.7593, 0.1875, 0.7778, 0.1875, 0.7963, 0.125, 0.7963, 0.125, 0.7778, 0.1875, 0.7963, 0.1875, 0.8148, 0.125, 0.8148, 0.125, 0.7963, 0.1875, 0.8148, 0.1875, 0.8333, 0.125, 0.8333, 0.125, 0.8148, 0.1875, 0.8333, 0.1875, 0.8519, 0.125, 0.8519, 0.125, 0.8333, 0.1875, 0.8519, 0.1875, 0.8704, 0.125, 0.8704, 0.125, 0.8519, 0.1875, 0.8704, 0.1875, 0.8889, 0.125, 0.8889, 0.125, 0.8704, 0.1875, 0.8889, 0.1875, 0.9074, 0.125, 0.9074, 0.125, 0.8889, 0.1875, 0.9074, 0.1875, 0.9259, 0.125, 0.9259, 0.125, 0.9074, 0.1875, 0.9259, 0.1875, 0.9444, 0.125, 0.9444, 0.125, 0.9259, 0.1875, 0.9444, 0.1875, 0.963, 0.125, 0.963, 0.125, 0.9444, 0.1875, 0.963, 0.1875, 0.9815, 0.125, 0.9815, 0.125, 0.963, 0.25, 0.5013, 0.25, 0.5185, 0.1875, 0.5185, 0.1875, 0.5013, 0.25, 0.5185, 0.25, 0.537, 0.1875, 0.537, 0.1875, 0.5185, 0.25, 0.537, 0.25, 0.5556, 0.1875, 0.5556, 0.1875, 0.537, 0.25, 0.5556, 0.25, 0.5741, 0.1875, 0.5741, 0.1875, 0.5556, 0.25, 0.5741, 0.25, 0.5926, 0.1875, 0.5926, 0.1875, 0.5741, 0.25, 0.5926, 0.25, 0.6111, 0.1875, 0.6111, 0.1875, 0.5926, 0.25, 0.6111, 0.25, 0.6296, 0.1875, 0.6296, 0.1875, 0.6111, 0.25, 0.6296, 0.25, 0.6481, 0.1875, 0.6481, 0.1875, 0.6296, 0.25, 0.6481, 0.25, 0.6667, 0.1875, 0.6667, 0.1875, 0.6481, 0.25, 0.6667, 0.25, 0.6852, 0.1875, 0.6852, 0.1875, 0.6667, 0.25, 0.6852, 0.25, 0.7037, 0.1875, 0.7037, 0.1875, 0.6852, 0.25, 0.7037, 0.25, 0.7222, 0.1875, 0.7222, 0.1875, 0.7037, 0.25, 0.7222, 0.25, 0.7407, 0.1875, 0.7407, 0.1875, 0.7222, 0.25, 0.7407, 0.25, 0.7593, 0.1875, 0.7593, 0.1875, 0.7407, 0.25, 0.7593, 0.25, 0.7778, 0.1875, 0.7778, 0.1875, 0.7593, 0.25, 0.7778, 0.25, 0.7963, 0.1875, 0.7963, 0.1875, 0.7778, 0.25, 0.7963, 0.25, 0.8148, 0.1875, 0.8148, 0.1875, 0.7963, 0.25, 0.8148, 0.25, 0.8333, 0.1875, 0.8333, 0.1875, 0.8148, 0.25, 0.8333, 0.25, 0.8519, 0.1875, 0.8519, 0.1875, 0.8333, 0.25, 0.8519, 0.25, 0.8704, 0.1875, 0.8704, 0.1875, 0.8519, 0.25, 0.8704, 0.25, 0.8889, 0.1875, 0.8889, 0.1875, 0.8704, 0.25, 0.8889, 0.25, 0.9074, 0.1875, 0.9074, 0.1875, 0.8889, 0.25, 0.9074, 0.25, 0.9259, 0.1875, 0.9259, 0.1875, 0.9074, 0.25, 0.9259, 0.25, 0.9444, 0.1875, 0.9444, 0.1875, 0.9259, 0.25, 0.9444, 0.25, 0.963, 0.1875, 0.963, 0.1875, 0.9444, 0.25, 0.963, 0.25, 0.9815, 0.1875, 0.9815, 0.1875, 0.963, 0.3125, 0.5013, 0.3125, 0.5185, 0.25, 0.5185, 0.25, 0.5013, 0.3125, 0.5185, 0.3125, 0.537, 0.25, 0.537, 0.25, 0.5185, 0.3125, 0.537, 0.3125, 0.5556, 0.25, 0.5556, 0.25, 0.537, 0.3125, 0.5556, 0.3125, 0.5741, 0.25, 0.5741, 0.25, 0.5556, 0.3125, 0.5741, 0.3125, 0.5926, 0.25, 0.5926, 0.25, 0.5741, 0.3125, 0.5926, 0.3125, 0.6111, 0.25, 0.6111, 0.25, 0.5926, 0.3125, 0.6111, 0.3125, 0.6296, 0.25, 0.6296, 0.25, 0.6111, 0.3125, 0.6296, 0.3125, 0.6481, 0.25, 0.6481, 0.25, 0.6296, 0.3125, 0.6481, 0.3125, 0.6667, 0.25, 0.6667, 0.25, 0.6481, 0.3125, 0.6667, 0.3125, 0.6852, 0.25, 0.6852, 0.25, 0.6667, 0.3125, 0.6852, 0.3125, 0.7037, 0.25, 0.7037, 0.25, 0.6852, 0.3125, 0.7037, 0.3125, 0.7222, 0.25, 0.7222, 0.25, 0.7037, 0.3125, 0.7222, 0.3125, 0.7407, 0.25, 0.7407, 0.25, 0.7222, 0.3125, 0.7407, 0.3125, 0.7593, 0.25, 0.7593, 0.25, 0.7407, 0.3125, 0.7593, 0.3125, 0.7778, 0.25, 0.7778, 0.25, 0.7593, 0.3125, 0.7778, 0.3125, 0.7963, 0.25, 0.7963, 0.25, 0.7778, 0.3125, 0.7963, 0.3125, 0.8148, 0.25, 0.8148, 0.25, 0.7963, 0.3125, 0.8148, 0.3125, 0.8333, 0.25, 0.8333, 0.25, 0.8148, 0.3125, 0.8333, 0.3125, 0.8519, 0.25, 0.8519, 0.25, 0.8333, 0.3125, 0.8519, 0.3125, 0.8704, 0.25, 0.8704, 0.25, 0.8519, 0.3125, 0.8704, 0.3125, 0.8889, 0.25, 0.8889, 0.25, 0.8704, 0.3125, 0.8889, 0.3125, 0.9074, 0.25, 0.9074, 0.25, 0.8889, 0.3125, 0.9074, 0.3125, 0.9259, 0.25, 0.9259, 0.25, 0.9074, 0.3125, 0.9259, 0.3125, 0.9444, 0.25, 0.9444, 0.25, 0.9259, 0.3125, 0.9444, 0.3125, 0.963, 0.25, 0.963, 0.25, 0.9444, 0.3125, 0.963, 0.3125, 0.9815, 0.25, 0.9815, 0.25, 0.963, 0.375, 0.5013, 0.375, 0.5185, 0.3125, 0.5185, 0.3125, 0.5013, 0.375, 0.5185, 0.375, 0.537, 0.3125, 0.537, 0.3125, 0.5185, 0.375, 0.537, 0.375, 0.5556, 0.3125, 0.5556, 0.3125, 0.537, 0.375, 0.5556, 0.375, 0.5741, 0.3125, 0.5741, 0.3125, 0.5556, 0.375, 0.5741, 0.375, 0.5926, 0.3125, 0.5926, 0.3125, 0.5741, 0.375, 0.5926, 0.375, 0.6111, 0.3125, 0.6111, 0.3125, 0.5926, 0.375, 0.6111, 0.375, 0.6296, 0.3125, 0.6296, 0.3125, 0.6111, 0.375, 0.6296, 0.375, 0.6481, 0.3125, 0.6481, 0.3125, 0.6296, 0.375, 0.6481, 0.375, 0.6667, 0.3125, 0.6667, 0.3125, 0.6481, 0.375, 0.6667, 0.375, 0.6852, 0.3125, 0.6852, 0.3125, 0.6667, 0.375, 0.6852, 0.375, 0.7037, 0.3125, 0.7037, 0.3125, 0.6852, 0.375, 0.7037, 0.375, 0.7222, 0.3125, 0.7222, 0.3125, 0.7037, 0.375, 0.7222, 0.375, 0.7407, 0.3125, 0.7407, 0.3125, 0.7222, 0.375, 0.7407, 0.375, 0.7593, 0.3125, 0.7593, 0.3125, 0.7407, 0.375, 0.7593, 0.375, 0.7778, 0.3125, 0.7778, 0.3125, 0.7593, 0.375, 0.7778, 0.375, 0.7963, 0.3125, 0.7963, 0.3125, 0.7778, 0.375, 0.7963, 0.375, 0.8148, 0.3125, 0.8148, 0.3125, 0.7963, 0.375, 0.8148, 0.375, 0.8333, 0.3125, 0.8333, 0.3125, 0.8148, 0.375, 0.8333, 0.375, 0.8519, 0.3125, 0.8519, 0.3125, 0.8333, 0.375, 0.8519, 0.375, 0.8704, 0.3125, 0.8704, 0.3125, 0.8519, 0.375, 0.8704, 0.375, 0.8889, 0.3125, 0.8889, 0.3125, 0.8704, 0.375, 0.8889, 0.375, 0.9074, 0.3125, 0.9074, 0.3125, 0.8889, 0.375, 0.9074, 0.375, 0.9259, 0.3125, 0.9259, 0.3125, 0.9074, 0.375, 0.9259, 0.375, 0.9444, 0.3125, 0.9444, 0.3125, 0.9259, 0.375, 0.9444, 0.375, 0.963, 0.3125, 0.963, 0.3125, 0.9444, 0.375, 0.963, 0.375, 0.9815, 0.3125, 0.9815, 0.3125, 0.963, 0.4375, 0.5013, 0.4375, 0.5185, 0.375, 0.5185, 0.375, 0.5013, 0.4375, 0.5185, 0.4375, 0.537, 0.375, 0.537, 0.375, 0.5185, 0.4375, 0.537, 0.4375, 0.5556, 0.375, 0.5556, 0.375, 0.537, 0.4375, 0.5556, 0.4375, 0.5741, 0.375, 0.5741, 0.375, 0.5556, 0.4375, 0.5741, 0.4375, 0.5926, 0.375, 0.5926, 0.375, 0.5741, 0.4375, 0.5926, 0.4375, 0.6111, 0.375, 0.6111, 0.375, 0.5926, 0.4375, 0.6111, 0.4375, 0.6296, 0.375, 0.6296, 0.375, 0.6111, 0.4375, 0.6296, 0.4375, 0.6481, 0.375, 0.6481, 0.375, 0.6296, 0.4375, 0.6481, 0.4375, 0.6667, 0.375, 0.6667, 0.375, 0.6481, 0.4375, 0.6667, 0.4375, 0.6852, 0.375, 0.6852, 0.375, 0.6667, 0.4375, 0.6852, 0.4375, 0.7037, 0.375, 0.7037, 0.375, 0.6852, 0.4375, 0.7037, 0.4375, 0.7222, 0.375, 0.7222, 0.375, 0.7037, 0.4375, 0.7222, 0.4375, 0.7407, 0.375, 0.7407, 0.375, 0.7222, 0.4375, 0.7407, 0.4375, 0.7593, 0.375, 0.7593, 0.375, 0.7407, 0.4375, 0.7593, 0.4375, 0.7778, 0.375, 0.7778, 0.375, 0.7593, 0.4375, 0.7778, 0.4375, 0.7963, 0.375, 0.7963, 0.375, 0.7778, 0.4375, 0.7963, 0.4375, 0.8148, 0.375, 0.8148, 0.375, 0.7963, 0.4375, 0.8148, 0.4375, 0.8333, 0.375, 0.8333, 0.375, 0.8148, 0.4375, 0.8333, 0.4375, 0.8519, 0.375, 0.8519, 0.375, 0.8333, 0.4375, 0.8519, 0.4375, 0.8704, 0.375, 0.8704, 0.375, 0.8519, 0.4375, 0.8704, 0.4375, 0.8889, 0.375, 0.8889, 0.375, 0.8704, 0.4375, 0.8889, 0.4375, 0.9074, 0.375, 0.9074, 0.375, 0.8889, 0.4375, 0.9074, 0.4375, 0.9259, 0.375, 0.9259, 0.375, 0.9074, 0.4375, 0.9259, 0.4375, 0.9444, 0.375, 0.9444, 0.375, 0.9259, 0.4375, 0.9444, 0.4375, 0.963, 0.375, 0.963, 0.375, 0.9444, 0.4375, 0.963, 0.4375, 0.9815, 0.375, 0.9815, 0.375, 0.963, 0.5, 0.5013, 0.5, 0.5185, 0.4375, 0.5185, 0.4375, 0.5013, 0.5, 0.5185, 0.5, 0.537, 0.4375, 0.537, 0.4375, 0.5185, 0.5, 0.537, 0.5, 0.5556, 0.4375, 0.5556, 0.4375, 0.537, 0.5, 0.5556, 0.5, 0.5741, 0.4375, 0.5741, 0.4375, 0.5556, 0.5, 0.5741, 0.5, 0.5926, 0.4375, 0.5926, 0.4375, 0.5741, 0.5, 0.5926, 0.5, 0.6111, 0.4375, 0.6111, 0.4375, 0.5926, 0.5, 0.6111, 0.5, 0.6296, 0.4375, 0.6296, 0.4375, 0.6111, 0.5, 0.6296, 0.5, 0.6481, 0.4375, 0.6481, 0.4375, 0.6296, 0.5, 0.6481, 0.5, 0.6667, 0.4375, 0.6667, 0.4375, 0.6481, 0.5, 0.6667, 0.5, 0.6852, 0.4375, 0.6852, 0.4375, 0.6667, 0.5, 0.6852, 0.5, 0.7037, 0.4375, 0.7037, 0.4375, 0.6852, 0.5, 0.7037, 0.5, 0.7222, 0.4375, 0.7222, 0.4375, 0.7037, 0.5, 0.7222, 0.5, 0.7407, 0.4375, 0.7407, 0.4375, 0.7222, 0.5, 0.7407, 0.5, 0.7593, 0.4375, 0.7593, 0.4375, 0.7407, 0.5, 0.7593, 0.5, 0.7778, 0.4375, 0.7778, 0.4375, 0.7593, 0.5, 0.7778, 0.5, 0.7963, 0.4375, 0.7963, 0.4375, 0.7778, 0.5, 0.7963, 0.5, 0.8148, 0.4375, 0.8148, 0.4375, 0.7963, 0.5, 0.8148, 0.5, 0.8333, 0.4375, 0.8333, 0.4375, 0.8148, 0.5, 0.8333, 0.5, 0.8519, 0.4375, 0.8519, 0.4375, 0.8333, 0.5, 0.8519, 0.5, 0.8704, 0.4375, 0.8704, 0.4375, 0.8519, 0.5, 0.8704, 0.5, 0.8889, 0.4375, 0.8889, 0.4375, 0.8704, 0.5, 0.8889, 0.5, 0.9074, 0.4375, 0.9074, 0.4375, 0.8889, 0.5, 0.9074, 0.5, 0.9259, 0.4375, 0.9259, 0.4375, 0.9074, 0.5, 0.9259, 0.5, 0.9444, 0.4375, 0.9444, 0.4375, 0.9259, 0.5, 0.9444, 0.5, 0.963, 0.4375, 0.963, 0.4375, 0.9444, 0.5, 0.963, 0.5, 0.9815, 0.4375, 0.9815, 0.4375, 0.963, 0.5625, 0.5013, 0.5625, 0.5185, 0.5, 0.5185, 0.5, 0.5013, 0.5625, 0.5185, 0.5625, 0.537, 0.5, 0.537, 0.5, 0.5185, 0.5625, 0.537, 0.5625, 0.5556, 0.5, 0.5556, 0.5, 0.537, 0.5625, 0.5556, 0.5625, 0.5741, 0.5, 0.5741, 0.5, 0.5556, 0.5625, 0.5741, 0.5625, 0.5926, 0.5, 0.5926, 0.5, 0.5741, 0.5625, 0.5926, 0.5625, 0.6111, 0.5, 0.6111, 0.5, 0.5926, 0.5625, 0.6111, 0.5625, 0.6296, 0.5, 0.6296, 0.5, 0.6111, 0.5625, 0.6296, 0.5625, 0.6481, 0.5, 0.6481, 0.5, 0.6296, 0.5625, 0.6481, 0.5625, 0.6667, 0.5, 0.6667, 0.5, 0.6481, 0.5625, 0.6667, 0.5625, 0.6852, 0.5, 0.6852, 0.5, 0.6667, 0.5625, 0.6852, 0.5625, 0.7037, 0.5, 0.7037, 0.5, 0.6852, 0.5625, 0.7037, 0.5625, 0.7222, 0.5, 0.7222, 0.5, 0.7037, 0.5625, 0.7222, 0.5625, 0.7407, 0.5, 0.7407, 0.5, 0.7222, 0.5625, 0.7407, 0.5625, 0.7593, 0.5, 0.7593, 0.5, 0.7407, 0.5625, 0.7593, 0.5625, 0.7778, 0.5, 0.7778, 0.5, 0.7593, 0.5625, 0.7778, 0.5625, 0.7963, 0.5, 0.7963, 0.5, 0.7778, 0.5625, 0.7963, 0.5625, 0.8148, 0.5, 0.8148, 0.5, 0.7963, 0.5625, 0.8148, 0.5625, 0.8333, 0.5, 0.8333, 0.5, 0.8148, 0.5625, 0.8333, 0.5625, 0.8519, 0.5, 0.8519, 0.5, 0.8333, 0.5625, 0.8519, 0.5625, 0.8704, 0.5, 0.8704, 0.5, 0.8519, 0.5625, 0.8704, 0.5625, 0.8889, 0.5, 0.8889, 0.5, 0.8704, 0.5625, 0.8889, 0.5625, 0.9074, 0.5, 0.9074, 0.5, 0.8889, 0.5625, 0.9074, 0.5625, 0.9259, 0.5, 0.9259, 0.5, 0.9074, 0.5625, 0.9259, 0.5625, 0.9444, 0.5, 0.9444, 0.5, 0.9259, 0.5625, 0.9444, 0.5625, 0.963, 0.5, 0.963, 0.5, 0.9444, 0.5625, 0.963, 0.5625, 0.9815, 0.5, 0.9815, 0.5, 0.963, 0.625, 0.5013, 0.625, 0.5185, 0.5625, 0.5185, 0.5625, 0.5013, 0.625, 0.5185, 0.625, 0.537, 0.5625, 0.537, 0.5625, 0.5185, 0.625, 0.537, 0.625, 0.5556, 0.5625, 0.5556, 0.5625, 0.537, 0.625, 0.5556, 0.625, 0.5741, 0.5625, 0.5741, 0.5625, 0.5556, 0.625, 0.5741, 0.625, 0.5926, 0.5625, 0.5926, 0.5625, 0.5741, 0.625, 0.5926, 0.625, 0.6111, 0.5625, 0.6111, 0.5625, 0.5926, 0.625, 0.6111, 0.625, 0.6296, 0.5625, 0.6296, 0.5625, 0.6111, 0.625, 0.6296, 0.625, 0.6481, 0.5625, 0.6481, 0.5625, 0.6296, 0.625, 0.6481, 0.625, 0.6667, 0.5625, 0.6667, 0.5625, 0.6481, 0.625, 0.6667, 0.625, 0.6852, 0.5625, 0.6852, 0.5625, 0.6667, 0.625, 0.6852, 0.625, 0.7037, 0.5625, 0.7037, 0.5625, 0.6852, 0.625, 0.7037, 0.625, 0.7222, 0.5625, 0.7222, 0.5625, 0.7037, 0.625, 0.7222, 0.625, 0.7407, 0.5625, 0.7407, 0.5625, 0.7222, 0.625, 0.7407, 0.625, 0.7593, 0.5625, 0.7593, 0.5625, 0.7407, 0.625, 0.7593, 0.625, 0.7778, 0.5625, 0.7778, 0.5625, 0.7593, 0.625, 0.7778, 0.625, 0.7963, 0.5625, 0.7963, 0.5625, 0.7778, 0.625, 0.7963, 0.625, 0.8148, 0.5625, 0.8148, 0.5625, 0.7963, 0.625, 0.8148, 0.625, 0.8333, 0.5625, 0.8333, 0.5625, 0.8148, 0.625, 0.8333, 0.625, 0.8519, 0.5625, 0.8519, 0.5625, 0.8333, 0.625, 0.8519, 0.625, 0.8704, 0.5625, 0.8704, 0.5625, 0.8519, 0.625, 0.8704, 0.625, 0.8889, 0.5625, 0.8889, 0.5625, 0.8704, 0.625, 0.8889, 0.625, 0.9074, 0.5625, 0.9074, 0.5625, 0.8889, 0.625, 0.9074, 0.625, 0.9259, 0.5625, 0.9259, 0.5625, 0.9074, 0.625, 0.9259, 0.625, 0.9444, 0.5625, 0.9444, 0.5625, 0.9259, 0.625, 0.9444, 0.625, 0.963, 0.5625, 0.963, 0.5625, 0.9444, 0.625, 0.963, 0.625, 0.9815, 0.5625, 0.9815, 0.5625, 0.963, 0.6875, 0.5013, 0.6875, 0.5185, 0.625, 0.5185, 0.625, 0.5013, 0.6875, 0.5185, 0.6875, 0.537, 0.625, 0.537, 0.625, 0.5185, 0.6875, 0.537, 0.6875, 0.5556, 0.625, 0.5556, 0.625, 0.537, 0.6875, 0.5556, 0.6875, 0.5741, 0.625, 0.5741, 0.625, 0.5556, 0.6875, 0.5741, 0.6875, 0.5926, 0.625, 0.5926, 0.625, 0.5741, 0.6875, 0.5926, 0.6875, 0.6111, 0.625, 0.6111, 0.625, 0.5926, 0.6875, 0.6111, 0.6875, 0.6296, 0.625, 0.6296, 0.625, 0.6111, 0.6875, 0.6296, 0.6875, 0.6481, 0.625, 0.6481, 0.625, 0.6296, 0.6875, 0.6481, 0.6875, 0.6667, 0.625, 0.6667, 0.625, 0.6481, 0.6875, 0.6667, 0.6875, 0.6852, 0.625, 0.6852, 0.625, 0.6667, 0.6875, 0.6852, 0.6875, 0.7037, 0.625, 0.7037, 0.625, 0.6852, 0.6875, 0.7037, 0.6875, 0.7222, 0.625, 0.7222, 0.625, 0.7037, 0.6875, 0.7222, 0.6875, 0.7407, 0.625, 0.7407, 0.625, 0.7222, 0.6875, 0.7407, 0.6875, 0.7593, 0.625, 0.7593, 0.625, 0.7407, 0.6875, 0.7593, 0.6875, 0.7778, 0.625, 0.7778, 0.625, 0.7593, 0.6875, 0.7778, 0.6875, 0.7963, 0.625, 0.7963, 0.625, 0.7778, 0.6875, 0.7963, 0.6875, 0.8148, 0.625, 0.8148, 0.625, 0.7963, 0.6875, 0.8148, 0.6875, 0.8333, 0.625, 0.8333, 0.625, 0.8148, 0.6875, 0.8333, 0.6875, 0.8519, 0.625, 0.8519, 0.625, 0.8333, 0.6875, 0.8519, 0.6875, 0.8704, 0.625, 0.8704, 0.625, 0.8519, 0.6875, 0.8704, 0.6875, 0.8889, 0.625, 0.8889, 0.625, 0.8704, 0.6875, 0.8889, 0.6875, 0.9074, 0.625, 0.9074, 0.625, 0.8889, 0.6875, 0.9074, 0.6875, 0.9259, 0.625, 0.9259, 0.625, 0.9074, 0.6875, 0.9259, 0.6875, 0.9444, 0.625, 0.9444, 0.625, 0.9259, 0.6875, 0.9444, 0.6875, 0.963, 0.625, 0.963, 0.625, 0.9444, 0.6875, 0.963, 0.6875, 0.9815, 0.625, 0.9815, 0.625, 0.963, 0.75, 0.5013, 0.75, 0.5185, 0.6875, 0.5185, 0.6875, 0.5013, 0.75, 0.5185, 0.75, 0.537, 0.6875, 0.537, 0.6875, 0.5185, 0.75, 0.537, 0.75, 0.5556, 0.6875, 0.5556, 0.6875, 0.537, 0.75, 0.5556, 0.75, 0.5741, 0.6875, 0.5741, 0.6875, 0.5556, 0.75, 0.5741, 0.75, 0.5926, 0.6875, 0.5926, 0.6875, 0.5741, 0.75, 0.5926, 0.75, 0.6111, 0.6875, 0.6111, 0.6875, 0.5926, 0.75, 0.6111, 0.75, 0.6296, 0.6875, 0.6296, 0.6875, 0.6111, 0.75, 0.6296, 0.75, 0.6481, 0.6875, 0.6481, 0.6875, 0.6296, 0.75, 0.6481, 0.75, 0.6667, 0.6875, 0.6667, 0.6875, 0.6481, 0.75, 0.6667, 0.75, 0.6852, 0.6875, 0.6852, 0.6875, 0.6667, 0.75, 0.6852, 0.75, 0.7037, 0.6875, 0.7037, 0.6875, 0.6852, 0.75, 0.7037, 0.75, 0.7222, 0.6875, 0.7222, 0.6875, 0.7037, 0.75, 0.7222, 0.75, 0.7407, 0.6875, 0.7407, 0.6875, 0.7222, 0.75, 0.7407, 0.75, 0.7593, 0.6875, 0.7593, 0.6875, 0.7407, 0.75, 0.7593, 0.75, 0.7778, 0.6875, 0.7778, 0.6875, 0.7593, 0.75, 0.7778, 0.75, 0.7963, 0.6875, 0.7963, 0.6875, 0.7778, 0.75, 0.7963, 0.75, 0.8148, 0.6875, 0.8148, 0.6875, 0.7963, 0.75, 0.8148, 0.75, 0.8333, 0.6875, 0.8333, 0.6875, 0.8148, 0.75, 0.8333, 0.75, 0.8519, 0.6875, 0.8519, 0.6875, 0.8333, 0.75, 0.8519, 0.75, 0.8704, 0.6875, 0.8704, 0.6875, 0.8519, 0.75, 0.8704, 0.75, 0.8889, 0.6875, 0.8889, 0.6875, 0.8704, 0.75, 0.8889, 0.75, 0.9074, 0.6875, 0.9074, 0.6875, 0.8889, 0.75, 0.9074, 0.75, 0.9259, 0.6875, 0.9259, 0.6875, 0.9074, 0.75, 0.9259, 0.75, 0.9444, 0.6875, 0.9444, 0.6875, 0.9259, 0.75, 0.9444, 0.75, 0.963, 0.6875, 0.963, 0.6875, 0.9444, 0.75, 0.963, 0.75, 0.9815, 0.6875, 0.9815, 0.6875, 0.963, 0.8125, 0.5013, 0.8125, 0.5185, 0.75, 0.5185, 0.75, 0.5013, 0.8125, 0.5185, 0.8125, 0.537, 0.75, 0.537, 0.75, 0.5185, 0.8125, 0.537, 0.8125, 0.5556, 0.75, 0.5556, 0.75, 0.537, 0.8125, 0.5556, 0.8125, 0.5741, 0.75, 0.5741, 0.75, 0.5556, 0.8125, 0.5741, 0.8125, 0.5926, 0.75, 0.5926, 0.75, 0.5741, 0.8125, 0.5926, 0.8125, 0.6111, 0.75, 0.6111, 0.75, 0.5926, 0.8125, 0.6111, 0.8125, 0.6296, 0.75, 0.6296, 0.75, 0.6111, 0.8125, 0.6296, 0.8125, 0.6481, 0.75, 0.6481, 0.75, 0.6296, 0.8125, 0.6481, 0.8125, 0.6667, 0.75, 0.6667, 0.75, 0.6481, 0.8125, 0.6667, 0.8125, 0.6852, 0.75, 0.6852, 0.75, 0.6667, 0.8125, 0.6852, 0.8125, 0.7037, 0.75, 0.7037, 0.75, 0.6852, 0.8125, 0.7037, 0.8125, 0.7222, 0.75, 0.7222, 0.75, 0.7037, 0.8125, 0.7222, 0.8125, 0.7407, 0.75, 0.7407, 0.75, 0.7222, 0.8125, 0.7407, 0.8125, 0.7593, 0.75, 0.7593, 0.75, 0.7407, 0.8125, 0.7593, 0.8125, 0.7778, 0.75, 0.7778, 0.75, 0.7593, 0.8125, 0.7778, 0.8125, 0.7963, 0.75, 0.7963, 0.75, 0.7778, 0.8125, 0.7963, 0.8125, 0.8148, 0.75, 0.8148, 0.75, 0.7963, 0.8125, 0.8148, 0.8125, 0.8333, 0.75, 0.8333, 0.75, 0.8148, 0.8125, 0.8333, 0.8125, 0.8519, 0.75, 0.8519, 0.75, 0.8333, 0.8125, 0.8519, 0.8125, 0.8704, 0.75, 0.8704, 0.75, 0.8519, 0.8125, 0.8704, 0.8125, 0.8889, 0.75, 0.8889, 0.75, 0.8704, 0.8125, 0.8889, 0.8125, 0.9074, 0.75, 0.9074, 0.75, 0.8889, 0.8125, 0.9074, 0.8125, 0.9259, 0.75, 0.9259, 0.75, 0.9074, 0.8125, 0.9259, 0.8125, 0.9444, 0.75, 0.9444, 0.75, 0.9259, 0.8125, 0.9444, 0.8125, 0.963, 0.75, 0.963, 0.75, 0.9444, 0.8125, 0.963, 0.8125, 0.9815, 0.75, 0.9815, 0.75, 0.963, 0.875, 0.5013, 0.875, 0.5185, 0.8125, 0.5185, 0.8125, 0.5013, 0.875, 0.5185, 0.875, 0.537, 0.8125, 0.537, 0.8125, 0.5185, 0.875, 0.537, 0.875, 0.5556, 0.8125, 0.5556, 0.8125, 0.537, 0.875, 0.5556, 0.875, 0.5741, 0.8125, 0.5741, 0.8125, 0.5556, 0.875, 0.5741, 0.875, 0.5926, 0.8125, 0.5926, 0.8125, 0.5741, 0.875, 0.5926, 0.875, 0.6111, 0.8125, 0.6111, 0.8125, 0.5926, 0.875, 0.6111, 0.875, 0.6296, 0.8125, 0.6296, 0.8125, 0.6111, 0.875, 0.6296, 0.875, 0.6481, 0.8125, 0.6481, 0.8125, 0.6296, 0.875, 0.6481, 0.875, 0.6667, 0.8125, 0.6667, 0.8125, 0.6481, 0.875, 0.6667, 0.875, 0.6852, 0.8125, 0.6852, 0.8125, 0.6667, 0.875, 0.6852, 0.875, 0.7037, 0.8125, 0.7037, 0.8125, 0.6852, 0.875, 0.7037, 0.875, 0.7222, 0.8125, 0.7222, 0.8125, 0.7037, 0.875, 0.7222, 0.875, 0.7407, 0.8125, 0.7407, 0.8125, 0.7222, 0.875, 0.7407, 0.875, 0.7593, 0.8125, 0.7593, 0.8125, 0.7407, 0.875, 0.7593, 0.875, 0.7778, 0.8125, 0.7778, 0.8125, 0.7593, 0.875, 0.7778, 0.875, 0.7963, 0.8125, 0.7963, 0.8125, 0.7778, 0.875, 0.7963, 0.875, 0.8148, 0.8125, 0.8148, 0.8125, 0.7963, 0.875, 0.8148, 0.875, 0.8333, 0.8125, 0.8333, 0.8125, 0.8148, 0.875, 0.8333, 0.875, 0.8519, 0.8125, 0.8519, 0.8125, 0.8333, 0.875, 0.8519, 0.875, 0.8704, 0.8125, 0.8704, 0.8125, 0.8519, 0.875, 0.8704, 0.875, 0.8889, 0.8125, 0.8889, 0.8125, 0.8704, 0.875, 0.8889, 0.875, 0.9074, 0.8125, 0.9074, 0.8125, 0.8889, 0.875, 0.9074, 0.875, 0.9259, 0.8125, 0.9259, 0.8125, 0.9074, 0.875, 0.9259, 0.875, 0.9444, 0.8125, 0.9444, 0.8125, 0.9259, 0.875, 0.9444, 0.875, 0.963, 0.8125, 0.963, 0.8125, 0.9444, 0.875, 0.963, 0.875, 0.9815, 0.8125, 0.9815, 0.8125, 0.963, 0.9375, 0.5013, 0.9375, 0.5185, 0.875, 0.5185, 0.875, 0.5013, 0.9375, 0.5185, 0.9375, 0.537, 0.875, 0.537, 0.875, 0.5185, 0.9375, 0.537, 0.9375, 0.5556, 0.875, 0.5556, 0.875, 0.537, 0.9375, 0.5556, 0.9375, 0.5741, 0.875, 0.5741, 0.875, 0.5556, 0.9375, 0.5741, 0.9375, 0.5926, 0.875, 0.5926, 0.875, 0.5741, 0.9375, 0.5926, 0.9375, 0.6111, 0.875, 0.6111, 0.875, 0.5926, 0.9375, 0.6111, 0.9375, 0.6296, 0.875, 0.6296, 0.875, 0.6111, 0.9375, 0.6296, 0.9375, 0.6481, 0.875, 0.6481, 0.875, 0.6296, 0.9375, 0.6481, 0.9375, 0.6667, 0.875, 0.6667, 0.875, 0.6481, 0.9375, 0.6667, 0.9375, 0.6852, 0.875, 0.6852, 0.875, 0.6667, 0.9375, 0.6852, 0.9375, 0.7037, 0.875, 0.7037, 0.875, 0.6852, 0.9375, 0.7037, 0.9375, 0.7222, 0.875, 0.7222, 0.875, 0.7037, 0.9375, 0.7222, 0.9375, 0.7407, 0.875, 0.7407, 0.875, 0.7222, 0.9375, 0.7407, 0.9375, 0.7593, 0.875, 0.7593, 0.875, 0.7407, 0.9375, 0.7593, 0.9375, 0.7778, 0.875, 0.7778, 0.875, 0.7593, 0.9375, 0.7778, 0.9375, 0.7963, 0.875, 0.7963, 0.875, 0.7778, 0.9375, 0.7963, 0.9375, 0.8148, 0.875, 0.8148, 0.875, 0.7963, 0.9375, 0.8148, 0.9375, 0.8333, 0.875, 0.8333, 0.875, 0.8148, 0.9375, 0.8333, 0.9375, 0.8519, 0.875, 0.8519, 0.875, 0.8333, 0.9375, 0.8519, 0.9375, 0.8704, 0.875, 0.8704, 0.875, 0.8519, 0.9375, 0.8704, 0.9375, 0.8889, 0.875, 0.8889, 0.875, 0.8704, 0.9375, 0.8889, 0.9375, 0.9074, 0.875, 0.9074, 0.875, 0.8889, 0.9375, 0.9074, 0.9375, 0.9259, 0.875, 0.9259, 0.875, 0.9074, 0.9375, 0.9259, 0.9375, 0.9444, 0.875, 0.9444, 0.875, 0.9259, 0.9375, 0.9444, 0.9375, 0.963, 0.875, 0.963, 0.875, 0.9444, 0.9375, 0.963, 0.9375, 0.9815, 0.875, 0.9815, 0.875, 0.963, 1.0, 0.5013, 1.0, 0.5185, 0.9375, 0.5185, 0.9375, 0.5013, 1.0, 0.5185, 1.0, 0.537, 0.9375, 0.537, 0.9375, 0.5185, 1.0, 0.537, 1.0, 0.5556, 0.9375, 0.5556, 0.9375, 0.537, 1.0, 0.5556, 1.0, 0.5741, 0.9375, 0.5741, 0.9375, 0.5556, 1.0, 0.5741, 1.0, 0.5926, 0.9375, 0.5926, 0.9375, 0.5741, 1.0, 0.5926, 1.0, 0.6111, 0.9375, 0.6111, 0.9375, 0.5926, 1.0, 0.6111, 1.0, 0.6296, 0.9375, 0.6296, 0.9375, 0.6111, 1.0, 0.6296, 1.0, 0.6481, 0.9375, 0.6481, 0.9375, 0.6296, 1.0, 0.6481, 1.0, 0.6667, 0.9375, 0.6667, 0.9375, 0.6481, 1.0, 0.6667, 1.0, 0.6852, 0.9375, 0.6852, 0.9375, 0.6667, 1.0, 0.6852, 1.0, 0.7037, 0.9375, 0.7037, 0.9375, 0.6852, 1.0, 0.7037, 1.0, 0.7222, 0.9375, 0.7222, 0.9375, 0.7037, 1.0, 0.7222, 1.0, 0.7407, 0.9375, 0.7407, 0.9375, 0.7222, 1.0, 0.7407, 1.0, 0.7593, 0.9375, 0.7593, 0.9375, 0.7407, 1.0, 0.7593, 1.0, 0.7778, 0.9375, 0.7778, 0.9375, 0.7593, 1.0, 0.7778, 1.0, 0.7963, 0.9375, 0.7963, 0.9375, 0.7778, 1.0, 0.7963, 1.0, 0.8148, 0.9375, 0.8148, 0.9375, 0.7963, 1.0, 0.8148, 1.0, 0.8333, 0.9375, 0.8333, 0.9375, 0.8148, 1.0, 0.8333, 1.0, 0.8519, 0.9375, 0.8519, 0.9375, 0.8333, 1.0, 0.8519, 1.0, 0.8704, 0.9375, 0.8704, 0.9375, 0.8519, 1.0, 0.8704, 1.0, 0.8889, 0.9375, 0.8889, 0.9375, 0.8704, 1.0, 0.8889, 1.0, 0.9074, 0.9375, 0.9074, 0.9375, 0.8889, 1.0, 0.9074, 1.0, 0.9259, 0.9375, 0.9259, 0.9375, 0.9074, 1.0, 0.9259, 1.0, 0.9444, 0.9375, 0.9444, 0.9375, 0.9259, 1.0, 0.9444, 1.0, 0.963, 0.9375, 0.963, 0.9375, 0.9444, 1.0, 0.963, 1.0, 0.9815, 0.9375, 0.9815, 0.9375, 0.963, 1.0, 0.5, 1.0, 0.5013, 0.9375, 0.5013, 0.9375, 0.5, 0.9375, 0.5, 0.9375, 0.5013, 0.875, 0.5013, 0.875, 0.5, 0.875, 0.5, 0.875, 0.5013, 0.8125, 0.5013, 0.8125, 0.5, 0.8125, 0.5, 0.8125, 0.5013, 0.75, 0.5013, 0.75, 0.5, 0.75, 0.5, 0.75, 0.5013, 0.6875, 0.5013, 0.6875, 0.5, 0.6875, 0.5, 0.6875, 0.5013, 0.625, 0.5013, 0.625, 0.5, 0.625, 0.5, 0.625, 0.5013, 0.5625, 0.5013, 0.5625, 0.5, 0.5625, 0.5, 0.5625, 0.5013, 0.5, 0.5013, 0.5, 0.5, 0.5, 0.5, 0.5, 0.5013, 0.4375, 0.5013, 0.4375, 0.5, 0.4375, 0.5, 0.4375, 0.5013, 0.375, 0.5013, 0.375, 0.5, 0.375, 0.5, 0.375, 0.5013, 0.3125, 0.5013, 0.3125, 0.5, 0.3125, 0.5, 0.3125, 0.5013, 0.25, 0.5013, 0.25, 0.5, 0.25, 0.5, 0.25, 0.5013, 0.1875, 0.5013, 0.1875, 0.5, 0.1875, 0.5, 0.1875, 0.5013, 0.125, 0.5013, 0.125, 0.5, 0.125, 0.5, 0.125, 0.5013, 0.0625, 0.5013, 0.0625, 0.5, 0.0625, 0.5, 0.0625, 0.5013, 0.0, 0.5013, 0.0, 0.5, 0.8418, 0.4502, 0.75, 0.4684, 0.75, 0.49, 0.8418, 0.4717, 0.9195, 0.3982, 0.8418, 0.4502, 0.8418, 0.4717, 0.9197, 0.4197, 0.9712, 0.3209, 0.9195, 0.3982, 0.9197, 0.4197, 0.9717, 0.3418, 0.9853, 0.25, 0.9712, 0.3209, 0.9717, 0.3418, 0.99, 0.25, 0.9712, 0.1791, 0.9853, 0.25, 0.99, 0.25, 0.9717, 0.1582, 0.9195, 0.1018, 0.9712, 0.1791, 0.9717, 0.1582, 0.9197, 0.08029, 0.8418, 0.04981, 0.9195, 0.1018, 0.9197, 0.08029, 0.8418, 0.02827, 0.75, 0.03155, 0.8418, 0.04981, 0.8418, 0.02827, 0.75, 0.01, 0.6582, 0.04981, 0.75, 0.03155, 0.75, 0.01, 0.6582, 0.02827, 0.5805, 0.1018, 0.6582, 0.04981, 0.6582, 0.02827, 0.5803, 0.08029, 0.5288, 0.1791, 0.5805, 0.1018, 0.5803, 0.08029, 0.5283, 0.1582, 0.5147, 0.25, 0.5288, 0.1791, 0.5283, 0.1582, 0.51, 0.25, 0.5288, 0.3209, 0.5147, 0.25, 0.51, 0.25, 0.5283, 0.3418, 0.5805, 0.3982, 0.5288, 0.3209, 0.5283, 0.3418, 0.5803, 0.4197, 0.6582, 0.4502, 0.5805, 0.3982, 0.5803, 0.4197, 0.6582, 0.4717, 0.75, 0.4684, 0.6582, 0.4502, 0.6582, 0.4717, 0.75, 0.49])
me_cylinder_003.use_remesh_fix_poles = True
me_cylinder_003.use_remesh_preserve_attributes = False
me_cylinder_003.use_mirror_vertex_groups = False
me_cylinder_003.update()
me_cylinder_002 = bpy.data.meshes.new('Cylinder.002')
me_cylinder_002.from_pydata([(-1.205e-08, 0.4372, -1.0), (0.0, 1.0, 1.0), (0.1673, 0.4039, -1.0), (0.3827, 0.9239, 1.0), (0.3091, 0.3091, -1.0), (0.7071, 0.7071, 1.0), (0.4039, 0.1673, -1.0), (0.9239, 0.3827, 1.0), (0.4372, -7.989e-08, -1.0), (1.0, -4.371e-08, 1.0), (0.4039, -0.1673, -1.0), (0.9239, -0.3827, 1.0), (0.3091, -0.3091, -1.0), (0.7071, -0.7071, 1.0), (0.1673, -0.4039, -1.0), (0.3827, -0.9239, 1.0), (8.546e-08, -0.4372, -1.0), (1.51e-07, -1.0, 1.0), (-0.1673, -0.4039, -1.0), (-0.3827, -0.9239, 1.0), (-0.3091, -0.3091, -1.0), (-0.7071, -0.7071, 1.0), (-0.4039, -0.1673, -1.0), (-0.9239, -0.3827, 1.0), (-0.4372, -5.65e-08, -1.0), (-1.0, 1.192e-08, 1.0), (-0.4039, 0.1673, -1.0), (-0.9239, 0.3827, 1.0), (-0.3091, 0.3091, -1.0), (-0.7071, 0.7071, 1.0), (-0.1673, 0.4039, -1.0), (-0.3827, 0.9239, 1.0), (2.101, -6.242e-07, 12.68), (1.941, 0.8039, 4.988), (2.104, 0.8714, 9.032), (1.941, 0.8039, 12.68), (-0.8039, 1.941, 12.68), (-0.8714, 2.104, 9.032), (-0.8039, 1.941, 4.988), (1.485, 1.485, 4.988), (1.61, 1.61, 9.032), (1.485, 1.485, 12.68), (-5.359e-08, 2.101, 12.68), (-5.908e-08, 2.277, 9.032), (-5.359e-08, 2.101, 4.988), (0.8039, 1.941, 4.988), (0.8714, 2.104, 9.032), (0.8039, 1.941, 12.68), (0.4453, 1.075, 16.65), (-2.07e-07, 1.164, 16.65), (0.8228, 0.8228, 16.65), (1.075, 0.4453, 16.65), (1.164, 1.748e-08, 16.65), (1.075, -0.4453, 16.65), (0.8228, -0.8228, 16.65), (0.4453, -1.075, 16.65), (4.089e-08, -1.164, 16.65), (-0.4453, -1.075, 16.65), (-0.8228, -0.8228, 16.65), (-1.075, -0.4453, 16.65), (-1.164, 4.769e-08, 16.65), (-1.075, 0.4453, 16.65), (-0.8228, 0.8228, 16.65), (-0.4453, 1.075, 16.65), (0.6282, 1.517, 16.51), (-3.536e-08, 1.642, 16.51), (1.161, 1.161, 16.51), (1.517, 0.6282, 16.51), (1.642, 1.652e-08, 16.51), (1.517, -0.6282, 16.51), (1.161, -1.161, 16.51), (0.6282, -1.517, 16.51), (2.125e-07, -1.642, 16.51), (-0.6282, -1.517, 16.51), (-1.161, -1.161, 16.51), (-1.517, -0.6282, 16.51), (-1.642, 1.079e-07, 16.51), (-1.517, 0.6282, 16.51), (-1.161, 1.161, 16.51), (-0.6282, 1.517, 16.51), (0.5488, 1.325, 16.59), (-1.062e-07, 1.434, 16.59), (1.014, 1.014, 16.59), (1.325, 0.5488, 16.59), (1.434, 1.709e-08, 16.59), (1.325, -0.5488, 16.59), (1.014, -1.014, 16.59), (0.5488, -1.325, 16.59), (1.416e-07, -1.434, 16.59), (-0.5488, -1.325, 16.59), (-1.014, -1.014, 16.59), (-1.325, -0.5488, 16.59), (-1.434, 8.636e-08, 16.59), (-1.325, 0.5488, 16.59), (-1.014, 1.014, 16.59), (-0.5488, 1.325, 16.59), (0.6282, 1.517, 1.093), (0.5831, 1.408, 1.0), (0.615, 1.485, 1.027), (-3.019e-08, 1.524, 1.0), (-3.536e-08, 1.642, 1.093), (-3.393e-08, 1.607, 1.027), (1.161, 1.161, 1.093), (1.077, 1.077, 1.0), (1.136, 1.136, 1.027), (1.517, 0.6282, 1.093), (1.408, 0.5831, 1.0), (1.485, 0.615, 1.027), (1.642, -4.295e-07, 1.093), (1.524, -4.27e-07, 1.0), (1.607, -4.304e-07, 1.027), (1.517, -0.6282, 1.093), (1.408, -0.5831, 1.0), (1.485, -0.615, 1.027), (1.161, -1.161, 1.093), (1.077, -1.077, 1.0), (1.136, -1.136, 1.027), (0.6282, -1.517, 1.093), (0.5831, -1.408, 1.0), (0.615, -1.485, 1.027), (2.125e-07, -1.642, 1.093), (1.999e-07, -1.524, 1.0), (2.088e-07, -1.607, 1.027), (-0.6282, -1.517, 1.093), (-0.5831, -1.408, 1.0), (-0.615, -1.485, 1.027), (-1.161, -1.161, 1.093), (-1.077, -1.077, 1.0), (-1.136, -1.136, 1.027), (-1.517, -0.6282, 1.093), (-1.408, -0.5831, 1.0), (-1.485, -0.615, 1.027), (-1.642, -3.382e-07, 1.093), (-1.524, -3.422e-07, 1.0), (-1.607, -3.41e-07, 1.027), (-1.517, 0.6282, 1.093), (-1.408, 0.5831, 1.0), (-1.485, 0.615, 1.027), (-1.161, 1.161, 1.093), (-1.077, 1.077, 1.0), (-1.136, 1.136, 1.027), (-0.6282, 1.517, 1.093), (-0.5831, 1.408, 1.0), (-0.615, 1.485, 1.027), (2.277, -6.522e-07, 9.032), (2.101, -5.811e-07, 4.988), (1.941, -0.8039, 12.68), (2.104, -0.8714, 9.032), (1.941, -0.8039, 4.988), (1.485, -1.485, 12.68), (1.61, -1.61, 9.032), (1.485, -1.485, 4.988), (0.8039, -1.941, 12.68), (0.8714, -2.104, 9.032), (0.8039, -1.941, 4.988), (2.636e-07, -2.101, 12.68), (2.847e-07, -2.277, 9.032), (2.636e-07, -2.101, 4.988), (-0.8039, -1.941, 12.68), (-0.8714, -2.104, 9.032), (-0.8039, -1.941, 4.988), (-1.485, -1.485, 12.68), (-1.61, -1.61, 9.032), (-1.485, -1.485, 4.988), (-1.941, -0.8039, 12.68), (-2.104, -0.8714, 9.032), (-1.941, -0.8039, 4.988), (-2.101, -5.074e-07, 12.68), (-2.277, -5.255e-07, 9.032), (-2.101, -4.643e-07, 4.988), (-1.941, 0.8039, 12.68), (-2.104, 0.8714, 9.032), (-1.941, 0.8039, 4.988), (-1.485, 1.485, 12.68), (-1.61, 1.61, 9.032), (-1.485, 1.485, 4.988), (3.335e-09, 0.3443, -0.1514), (0.1317, 0.318, -0.1514), (0.2434, 0.2434, -0.1514), (0.318, 0.1317, -0.1514), (0.3443, 1.669e-07, -0.1514), (0.318, -0.1317, -0.1514), (0.2434, -0.2434, -0.1514), (0.1317, -0.318, -0.1514), (8.012e-08, -0.3443, -0.1514), (-0.1317, -0.318, -0.1514), (-0.2434, -0.2434, -0.1514), (-0.318, -0.1317, -0.1514), (-0.3443, 1.853e-07, -0.1514), (-0.318, 0.1317, -0.1514), (-0.2434, 0.2434, -0.1514), (-0.1317, 0.318, -0.1514), (-2.594e-09, 0.8788, -1.0), (0.0, 1.0, -0.8811), (-9.313e-10, 0.9645, -0.9652), (0.3827, 0.9239, -0.8811), (0.3363, 0.8119, -1.0), (0.3691, 0.8911, -0.9652), (0.7071, 0.7071, -0.8811), (0.6214, 0.6214, -1.0), (0.682, 0.682, -0.9652), (0.9239, 0.3827, -0.8811), (0.8119, 0.3363, -1.0), (0.8911, 0.3691, -0.9652), (1.0, -4.371e-08, -0.8811), (0.8788, -5.15e-08, -1.0), (0.9645, -4.61e-08, -0.9652), (0.9239, -0.3827, -0.8811), (0.8119, -0.3363, -1.0), (0.8911, -0.3691, -0.9652), (0.7071, -0.7071, -0.8811), (0.6214, -0.6214, -1.0), (0.682, -0.682, -0.9652), (0.3827, -0.9239, -0.8811), (0.3363, -0.8119, -1.0), (0.3691, -0.8911, -0.9652), (1.51e-07, -1.0, -0.8811), (1.369e-07, -0.8788, -1.0), (1.467e-07, -0.9645, -0.9652), (-0.3827, -0.9239, -0.8811), (-0.3363, -0.8119, -1.0), (-0.3691, -0.8911, -0.9652), (-0.7071, -0.7071, -0.8811), (-0.6214, -0.6214, -1.0), (-0.682, -0.682, -0.9652), (-0.9239, -0.3827, -0.8811), (-0.8119, -0.3363, -1.0), (-0.8911, -0.3691, -0.9652), (-1.0, 1.192e-08, -0.8811), (-0.8788, -2.809e-09, -1.0), (-0.9645, 7.451e-09, -0.9652), (-0.9239, 0.3827, -0.8811), (-0.8119, 0.3363, -1.0), (-0.8911, 0.3691, -0.9652), (-0.7071, 0.7071, -0.8811), (-0.6214, 0.6214, -1.0), (-0.682, 0.682, -0.9652), (-0.3827, 0.9239, -0.8811), (-0.3363, 0.8119, -1.0), (-0.3691, 0.8911, -0.9652), (0.0, 1.0, 0.9537), (0.3827, 0.9239, 0.9537), (-0.3827, 0.9239, 0.9537), (0.7071, 0.7071, 0.9537), (0.9239, 0.3827, 0.9537), (1.0, -4.371e-08, 0.9537), (0.9239, -0.3827, 0.9537), (0.7071, -0.7071, 0.9537), (0.3827, -0.9239, 0.9537), (1.51e-07, -1.0, 0.9537), (-0.3827, -0.9239, 0.9537), (-0.7071, -0.7071, 0.9537), (-0.9239, -0.3827, 0.9537), (-1.0, 1.192e-08, 0.9537), (-0.9239, 0.3827, 0.9537), (-0.7071, 0.7071, 0.9537), (0.7456, 0.7456, 1.0), (0.4035, 0.9741, 1.0), (-3.135e-09, 1.054, 1.0), (-0.4035, 0.9741, 1.0), (0.9741, 0.4035, 1.0), (1.054, -8.351e-08, 1.0), (0.9741, -0.4035, 1.0), (0.7456, -0.7456, 1.0), (0.4035, -0.9741, 1.0), (1.561e-07, -1.054, 1.0), (-0.4035, -0.9741, 1.0), (-0.7456, -0.7456, 1.0), (-0.9741, -0.4035, 1.0), (-1.054, -2.485e-08, 1.0), (-0.9741, 0.4035, 1.0), (-0.7456, 0.7456, 1.0)], [], [(242, 31, 1, 240), (4, 2, 196, 199), (6, 4, 199, 202), (8, 6, 202, 205), (10, 8, 205, 208), (12, 10, 208, 211), (14, 12, 211, 214), (16, 14, 214, 217), (18, 16, 217, 220), (20, 18, 220, 223), (22, 20, 223, 226), (24, 22, 226, 229), (26, 24, 229, 232), (28, 26, 232, 235), (164, 161, 74, 75), (30, 28, 235, 238), (0, 30, 238, 192), (0, 2, 177, 176), (170, 167, 76, 77), (96, 100, 44, 45), (32, 35, 67, 68), (158, 155, 72, 73), (41, 47, 64, 66), (173, 170, 77, 78), (152, 149, 70, 71), (269, 268, 130, 133), (35, 41, 66, 67), (146, 32, 68, 69), (161, 158, 73, 74), (36, 173, 78, 79), (257, 258, 99, 97), (155, 152, 71, 72), (167, 164, 75, 76), (149, 146, 69, 70), (48, 49, 63, 62, 61, 60, 59, 58, 57, 56, 55, 54, 53, 52, 51, 50), (262, 261, 109, 112), (270, 269, 133, 136), (263, 262, 112, 115), (271, 270, 136, 139), (264, 263, 115, 118), (259, 271, 139, 142), (265, 264, 118, 121), (256, 257, 97, 103), (258, 259, 142, 99), (266, 265, 121, 124), (42, 36, 79, 65), (267, 266, 124, 127), (260, 256, 103, 106), (268, 267, 127, 130), (261, 260, 106, 109), (81, 80, 64, 65), (80, 82, 66, 64), (82, 83, 67, 66), (83, 84, 68, 67), (84, 85, 69, 68), (85, 86, 70, 69), (86, 87, 71, 70), (87, 88, 72, 71), (88, 89, 73, 72), (89, 90, 74, 73), (90, 91, 75, 74), (91, 92, 76, 75), (92, 93, 77, 76), (93, 94, 78, 77), (94, 95, 79, 78), (95, 81, 65, 79), (49, 48, 80, 81), (48, 50, 82, 80), (50, 51, 83, 82), (51, 52, 84, 83), (52, 53, 85, 84), (53, 54, 86, 85), (54, 55, 87, 86), (55, 56, 88, 87), (56, 57, 89, 88), (57, 58, 90, 89), (58, 59, 91, 90), (59, 60, 92, 91), (60, 61, 93, 92), (61, 62, 94, 93), (62, 63, 95, 94), (63, 49, 81, 95), (97, 99, 101, 98), (98, 101, 100, 96), (103, 97, 98, 104), (104, 98, 96, 102), (106, 103, 104, 107), (107, 104, 102, 105), (109, 106, 107, 110), (110, 107, 105, 108), (112, 109, 110, 113), (113, 110, 108, 111), (115, 112, 113, 116), (116, 113, 111, 114), (118, 115, 116, 119), (119, 116, 114, 117), (121, 118, 119, 122), (122, 119, 117, 120), (124, 121, 122, 125), (125, 122, 120, 123), (127, 124, 125, 128), (128, 125, 123, 126), (130, 127, 128, 131), (131, 128, 126, 129), (133, 130, 131, 134), (134, 131, 129, 132), (136, 133, 134, 137), (137, 134, 132, 135), (139, 136, 137, 140), (140, 137, 135, 138), (142, 139, 140, 143), (143, 140, 138, 141), (99, 142, 143, 101), (101, 143, 141, 100), (47, 42, 65, 64), (45, 44, 43, 46), (46, 43, 42, 47), (100, 141, 38, 44), (44, 38, 37, 43), (43, 37, 36, 42), (114, 111, 148, 151), (151, 148, 147, 150), (150, 147, 146, 149), (132, 129, 166, 169), (169, 166, 165, 168), (168, 165, 164, 167), (120, 117, 154, 157), (157, 154, 153, 156), (156, 153, 152, 155), (141, 138, 175, 38), (38, 175, 174, 37), (37, 174, 173, 36), (126, 123, 160, 163), (163, 160, 159, 162), (162, 159, 158, 161), (111, 108, 145, 148), (148, 145, 144, 147), (147, 144, 32, 146), (105, 102, 39, 33), (33, 39, 40, 34), (34, 40, 41, 35), (117, 114, 151, 154), (154, 151, 150, 153), (153, 150, 149, 152), (138, 135, 172, 175), (175, 172, 171, 174), (174, 171, 170, 173), (102, 96, 45, 39), (39, 45, 46, 40), (40, 46, 47, 41), (123, 120, 157, 160), (160, 157, 156, 159), (159, 156, 155, 158), (108, 105, 33, 145), (145, 33, 34, 144), (144, 34, 35, 32), (135, 132, 169, 172), (172, 169, 168, 171), (171, 168, 167, 170), (129, 126, 163, 166), (166, 163, 162, 165), (165, 162, 161, 164), (240, 1, 3, 241), (243, 5, 7, 244), (244, 7, 9, 245), (245, 9, 11, 246), (246, 11, 13, 247), (247, 13, 15, 248), (248, 15, 17, 249), (249, 17, 19, 250), (250, 19, 21, 251), (251, 21, 23, 252), (252, 23, 25, 253), (253, 25, 27, 254), (254, 27, 29, 255), (255, 29, 31, 242), (241, 3, 5, 243), (176, 177, 178, 179, 180, 181, 182, 183, 184, 185, 186, 187, 188, 189, 190, 191), (30, 0, 176, 191), (16, 18, 185, 184), (2, 4, 178, 177), (18, 20, 186, 185), (4, 6, 179, 178), (20, 22, 187, 186), (6, 8, 180, 179), (22, 24, 188, 187), (8, 10, 181, 180), (24, 26, 189, 188), (10, 12, 182, 181), (26, 28, 190, 189), (12, 14, 183, 182), (28, 30, 191, 190), (14, 16, 184, 183), (193, 195, 197, 194), (194, 197, 196, 192), (195, 198, 200, 197), (197, 200, 199, 196), (198, 201, 203, 200), (200, 203, 202, 199), (201, 204, 206, 203), (203, 206, 205, 202), (204, 207, 209, 206), (206, 209, 208, 205), (207, 210, 212, 209), (209, 212, 211, 208), (210, 213, 215, 212), (212, 215, 214, 211), (213, 216, 218, 215), (215, 218, 217, 214), (216, 219, 221, 218), (218, 221, 220, 217), (219, 222, 224, 221), (221, 224, 223, 220), (222, 225, 227, 224), (224, 227, 226, 223), (225, 228, 230, 227), (227, 230, 229, 226), (228, 231, 233, 230), (230, 233, 232, 229), (231, 234, 236, 233), (233, 236, 235, 232), (234, 237, 239, 236), (236, 239, 238, 235), (237, 193, 194, 239), (239, 194, 192, 238), (2, 0, 192, 196), (195, 241, 243, 198), (234, 255, 242, 237), (231, 254, 255, 234), (228, 253, 254, 231), (225, 252, 253, 228), (222, 251, 252, 225), (219, 250, 251, 222), (216, 249, 250, 219), (213, 248, 249, 216), (210, 247, 248, 213), (207, 246, 247, 210), (204, 245, 246, 207), (201, 244, 245, 204), (198, 243, 244, 201), (193, 240, 241, 195), (237, 242, 240, 193), (9, 7, 260, 261), (23, 21, 267, 268), (7, 5, 256, 260), (21, 19, 266, 267), (19, 17, 265, 266), (1, 31, 259, 258), (5, 3, 257, 256), (17, 15, 264, 265), (31, 29, 271, 259), (15, 13, 263, 264), (29, 27, 270, 271), (13, 11, 262, 263), (27, 25, 269, 270), (11, 9, 261, 262), (3, 1, 258, 257), (25, 23, 268, 269)])
me_cylinder_002.polygons.foreach_set('use_smooth', [1, 0, 0, 0, 0, 0, 0, 0, 0, 0, 0, 0, 0, 0, 1, 0, 0, 1, 1, 1, 1, 1, 1, 1, 1, 1, 1, 1, 1, 1, 1, 1, 1, 1, 1, 1, 1, 1, 1, 1, 1, 1, 1, 1, 1, 1, 1, 1, 1, 1, 1, 1, 1, 1, 1, 1, 1, 1, 1, 1, 1, 1, 1, 1, 1, 1, 1, 1, 1, 1, 1, 1, 1, 1, 1, 1, 1, 1, 1, 1, 1, 1, 1, 1, 1, 1, 1, 1, 1, 1, 1, 1, 1, 1, 1, 1, 1, 1, 1, 1, 1, 1, 1, 1, 1, 1, 1, 1, 1, 1, 1, 1, 1, 1, 1, 1, 1, 1, 1, 1, 1, 1, 1, 1, 1, 1, 1, 1, 1, 1, 1, 1, 1, 1, 1, 1, 1, 1, 1, 1, 1, 1, 1, 1, 1, 1, 1, 1, 1, 1, 1, 1, 1, 1, 1, 1, 1, 1, 1, 1, 1, 1, 1, 1, 1, 1, 1, 1, 1, 1, 1, 1, 1, 1, 1, 1, 1, 1, 1, 1, 1, 1, 1, 1, 1, 1, 1, 1, 1, 1, 1, 1, 1, 1, 0, 1, 0, 1, 0, 1, 0, 1, 0, 1, 0, 1, 0, 1, 0, 1, 0, 1, 0, 1, 0, 1, 0, 1, 0, 1, 0, 1, 0, 1, 0, 0, 1, 1, 1, 1, 1, 1, 1, 1, 1, 1, 1, 1, 1, 1, 1, 1, 1, 1, 1, 1, 1, 1, 1, 1, 1, 1, 1, 1, 1, 1, 1, 1])
_k = set([(1, 3), (1, 31), (3, 5), (5, 7), (7, 9), (9, 11), (11, 13), (13, 15), (15, 17), (17, 19), (19, 21), (21, 23), (23, 25), (25, 27), (27, 29), (29, 31)])
me_cylinder_002.attributes.new('sharp_edge', 'BOOLEAN', 'EDGE').data.foreach_set('value', [ (min(e.vertices), max(e.vertices)) in _k for e in me_cylinder_002.edges])
_uv = me_cylinder_002.uv_layers.new(name='UVMap')
_uv.uv.foreach_set('vector', [0.0625, 0.9884, 0.0625, 1.0, 0.0, 1.0, 0.0, 0.9884, 0.87, 0.37, 0.8149, 0.4068, 0.836, 0.4577, 0.909, 0.409, 0.9068, 0.3149, 0.87, 0.37, 0.909, 0.409, 0.9577, 0.336, 0.9197, 0.25, 0.9068, 0.3149, 0.9577, 0.336, 0.9749, 0.25, 0.9068, 0.1851, 0.9197, 0.25, 0.9749, 0.25, 0.9577, 0.164, 0.87, 0.13, 0.9068, 0.1851, 0.9577, 0.164, 0.909, 0.091, 0.8149, 0.09325, 0.87, 0.13, 0.909, 0.091, 0.836, 0.04226, 0.75, 0.08033, 0.8149, 0.09325, 0.836, 0.04226, 0.75, 0.02514, 0.6851, 0.09325, 0.75, 0.08033, 0.75, 0.02514, 0.664, 0.04226, 0.63, 0.13, 0.6851, 0.09325, 0.664, 0.04226, 0.591, 0.091, 0.5932, 0.1851, 0.63, 0.13, 0.591, 0.091, 0.5423, 0.164, 0.5803, 0.25, 0.5932, 0.1851, 0.5423, 0.164, 0.5251, 0.25, 0.5932, 0.3149, 0.5803, 0.25, 0.5251, 0.25, 0.5423, 0.336, 0.63, 0.37, 0.5932, 0.3149, 0.5423, 0.336, 0.591, 0.409, 0.3125, 1.0, 0.375, 1.0, 0.375, 1.0, 0.3125, 1.0, 0.6851, 0.4068, 0.63, 0.37, 0.591, 0.409, 0.664, 0.4577, 0.75, 0.4197, 0.6851, 0.4068, 0.664, 0.4577, 0.75, 0.4749, 0.75, 0.4197, 0.8149, 0.4068, 0.8149, 0.4068, 0.75, 0.4197, 0.1875, 1.0, 0.25, 1.0, 0.25, 1.0, 0.1875, 1.0, 0.9375, 1.0, 1.0, 1.0, 1.0, 1.0, 0.9375, 1.0, 0.75, 1.0, 0.8125, 1.0, 0.8125, 1.0, 0.75, 1.0, 0.4375, 1.0, 0.5, 1.0, 0.5, 1.0, 0.4375, 1.0, 0.875, 1.0, 0.9375, 1.0, 0.9375, 1.0, 0.875, 1.0, 0.125, 1.0, 0.1875, 1.0, 0.1875, 1.0, 0.125, 1.0, 0.5625, 1.0, 0.625, 1.0, 0.625, 1.0, 0.5625, 1.0, 0.25, 1.0, 0.3125, 1.0, 0.3125, 1.0, 0.25, 1.0, 0.8125, 1.0, 0.875, 1.0, 0.875, 1.0, 0.8125, 1.0, 0.6875, 1.0, 0.75, 1.0, 0.75, 1.0, 0.6875, 1.0, 0.375, 1.0, 0.4375, 1.0, 0.4375, 1.0, 0.375, 1.0, 0.0625, 1.0, 0.125, 1.0, 0.125, 1.0, 0.0625, 1.0, 0.9375, 1.0, 1.0, 1.0, 1.0, 1.0, 0.9375, 1.0, 0.5, 1.0, 0.5625, 1.0, 0.5625, 1.0, 0.5, 1.0, 0.25, 1.0, 0.3125, 1.0, 0.3125, 1.0, 0.25, 1.0, 0.625, 1.0, 0.6875, 1.0, 0.6875, 1.0, 0.625, 1.0, 0.3151, 0.4072, 0.25, 0.4201, 0.1849, 0.4072, 0.1297, 0.3703, 0.09283, 0.3151, 0.07988, 0.25, 0.09283, 0.1849, 0.1297, 0.1297, 0.1849, 0.09283, 0.25, 0.07988, 0.3151, 0.09283, 0.3703, 0.1297, 0.4072, 0.1849, 0.4201, 0.25, 0.4072, 0.3151, 0.3703, 0.3703, 0.6875, 1.0, 0.75, 1.0, 0.75, 1.0, 0.6875, 1.0, 0.1875, 1.0, 0.25, 1.0, 0.25, 1.0, 0.1875, 1.0, 0.625, 1.0, 0.6875, 1.0, 0.6875, 1.0, 0.625, 1.0, 0.125, 1.0, 0.1875, 1.0, 0.1875, 1.0, 0.125, 1.0, 0.5625, 1.0, 0.625, 1.0, 0.625, 1.0, 0.5625, 1.0, 0.0625, 1.0, 0.125, 1.0, 0.125, 1.0, 0.0625, 1.0, 0.5, 1.0, 0.5625, 1.0, 0.5625, 1.0, 0.5, 1.0, 0.875, 1.0, 0.9375, 1.0, 0.9375, 1.0, 0.875, 1.0, 0.0, 1.0, 0.0625, 1.0, 0.0625, 1.0, 0.0, 1.0, 0.4375, 1.0, 0.5, 1.0, 0.5, 1.0, 0.4375, 1.0, 0.0, 1.0, 0.0625, 1.0, 0.0625, 1.0, 0.0, 1.0, 0.375, 1.0, 0.4375, 1.0, 0.4375, 1.0, 0.375, 1.0, 0.8125, 1.0, 0.875, 1.0, 0.875, 1.0, 0.8125, 1.0, 0.3125, 1.0, 0.375, 1.0, 0.375, 1.0, 0.3125, 1.0, 0.75, 1.0, 0.8125, 1.0, 0.8125, 1.0, 0.75, 1.0, 0.25, 0.4597, 0.3302, 0.4437, 0.3418, 0.4717, 0.25, 0.49, 0.3302, 0.4437, 0.3983, 0.3983, 0.4197, 0.4197, 0.3418, 0.4717, 0.3983, 0.3983, 0.4437, 0.3302, 0.4717, 0.3418, 0.4197, 0.4197, 0.4437, 0.3302, 0.4597, 0.25, 0.49, 0.25, 0.4717, 0.3418, 0.4597, 0.25, 0.4437, 0.1698, 0.4717, 0.1582, 0.49, 0.25, 0.4437, 0.1698, 0.3983, 0.1017, 0.4197, 0.08029, 0.4717, 0.1582, 0.3983, 0.1017, 0.3302, 0.05628, 0.3418, 0.02827, 0.4197, 0.08029, 0.3302, 0.05628, 0.25, 0.04032, 0.25, 0.01, 0.3418, 0.02827, 0.25, 0.04032, 0.1698, 0.05628, 0.1582, 0.02827, 0.25, 0.01, 0.1698, 0.05628, 0.1017, 0.1017, 0.08029, 0.08029, 0.1582, 0.02827, 0.1017, 0.1017, 0.05628, 0.1698, 0.02827, 0.1582, 0.08029, 0.08029, 0.05628, 0.1698, 0.04032, 0.25, 0.01, 0.25, 0.02827, 0.1582, 0.04032, 0.25, 0.05628, 0.3302, 0.02827, 0.3418, 0.01, 0.25, 0.05628, 0.3302, 0.1017, 0.3983, 0.08029, 0.4197, 0.02827, 0.3418, 0.1017, 0.3983, 0.1698, 0.4437, 0.1582, 0.4717, 0.08029, 0.4197, 0.1698, 0.4437, 0.25, 0.4597, 0.25, 0.49, 0.1582, 0.4717, 0.25, 0.4201, 0.3151, 0.4072, 0.3302, 0.4437, 0.25, 0.4597, 0.3151, 0.4072, 0.3703, 0.3703, 0.3983, 0.3983, 0.3302, 0.4437, 0.3703, 0.3703, 0.4072, 0.3151, 0.4437, 0.3302, 0.3983, 0.3983, 0.4072, 0.3151, 0.4201, 0.25, 0.4597, 0.25, 0.4437, 0.3302, 0.4201, 0.25, 0.4072, 0.1849, 0.4437, 0.1698, 0.4597, 0.25, 0.4072, 0.1849, 0.3703, 0.1297, 0.3983, 0.1017, 0.4437, 0.1698, 0.3703, 0.1297, 0.3151, 0.09283, 0.3302, 0.05628, 0.3983, 0.1017, 0.3151, 0.09283, 0.25, 0.07988, 0.25, 0.04032, 0.3302, 0.05628, 0.25, 0.07988, 0.1849, 0.09283, 0.1698, 0.05628, 0.25, 0.04032, 0.1849, 0.09283, 0.1297, 0.1297, 0.1017, 0.1017, 0.1698, 0.05628, 0.1297, 0.1297, 0.09283, 0.1849, 0.05628, 0.1698, 0.1017, 0.1017, 0.09283, 0.1849, 0.07988, 0.25, 0.04032, 0.25, 0.05628, 0.1698, 0.07988, 0.25, 0.09283, 0.3151, 0.05628, 0.3302, 0.04032, 0.25, 0.09283, 0.3151, 0.1297, 0.3703, 0.1017, 0.3983, 0.05628, 0.3302, 0.1297, 0.3703, 0.1849, 0.4072, 0.1698, 0.4437, 0.1017, 0.3983, 0.1849, 0.4072, 0.25, 0.4201, 0.25, 0.4597, 0.1698, 0.4437, 0.9375, 1.0, 1.0, 1.0, 0.9993, 1.0, 0.9375, 1.0, 0.9375, 1.0, 0.9993, 1.0, 1.0, 1.0, 0.9375, 1.0, 0.875, 1.0, 0.9375, 1.0, 0.9375, 1.0, 0.875, 1.0, 0.875, 1.0, 0.9375, 1.0, 0.9375, 1.0, 0.875, 1.0, 0.8125, 1.0, 0.875, 1.0, 0.875, 1.0, 0.8125, 1.0, 0.8125, 1.0, 0.875, 1.0, 0.875, 1.0, 0.8125, 1.0, 0.75, 1.0, 0.8125, 1.0, 0.8125, 1.0, 0.75, 1.0, 0.75, 1.0, 0.8125, 1.0, 0.8125, 1.0, 0.75, 1.0, 0.6875, 1.0, 0.75, 1.0, 0.75, 1.0, 0.6875, 1.0, 0.6875, 1.0, 0.75, 1.0, 0.75, 1.0, 0.6875, 1.0, 0.625, 1.0, 0.6875, 1.0, 0.6875, 1.0, 0.625, 1.0, 0.625, 1.0, 0.6875, 1.0, 0.6875, 1.0, 0.625, 1.0, 0.5625, 1.0, 0.625, 1.0, 0.625, 1.0, 0.5625, 1.0, 0.5625, 1.0, 0.625, 1.0, 0.625, 1.0, 0.5625, 1.0, 0.5, 1.0, 0.5625, 1.0, 0.5625, 1.0, 0.5, 1.0, 0.5, 1.0, 0.5625, 1.0, 0.5625, 1.0, 0.5, 1.0, 0.4375, 1.0, 0.5, 1.0, 0.5, 1.0, 0.4375, 1.0, 0.4375, 1.0, 0.5, 1.0, 0.5, 1.0, 0.4375, 1.0, 0.375, 1.0, 0.4375, 1.0, 0.4375, 1.0, 0.375, 1.0, 0.375, 1.0, 0.4375, 1.0, 0.4375, 1.0, 0.375, 1.0, 0.3125, 1.0, 0.375, 1.0, 0.375, 1.0, 0.3125, 1.0, 0.3125, 1.0, 0.375, 1.0, 0.375, 1.0, 0.3125, 1.0, 0.25, 1.0, 0.3125, 1.0, 0.3125, 1.0, 0.25, 1.0, 0.25, 1.0, 0.3125, 1.0, 0.3125, 1.0, 0.25, 1.0, 0.1875, 1.0, 0.25, 1.0, 0.25, 1.0, 0.1875, 1.0, 0.1875, 1.0, 0.25, 1.0, 0.25, 1.0, 0.1875, 1.0, 0.125, 1.0, 0.1875, 1.0, 0.1875, 1.0, 0.125, 1.0, 0.125, 1.0, 0.1875, 1.0, 0.1875, 1.0, 0.125, 1.0, 0.0625, 1.0, 0.125, 1.0, 0.125, 1.0, 0.0625, 1.0, 0.0625, 1.0, 0.125, 1.0, 0.125, 1.0, 0.0625, 1.0, 0.0, 1.0, 0.0625, 1.0, 0.0625, 1.0, 0.0006564, 1.0, 0.0006564, 1.0, 0.0625, 1.0, 0.0625, 1.0, 0.0, 1.0, 0.9375, 1.0, 1.0, 1.0, 1.0, 1.0, 0.9375, 1.0, 0.9375, 1.0, 1.0, 1.0, 1.0, 1.0, 0.9375, 1.0, 0.9375, 1.0, 1.0, 1.0, 1.0, 1.0, 0.9375, 1.0, 0.0, 1.0, 0.0625, 1.0, 0.0625, 1.0, 0.0, 1.0, 0.0, 1.0, 0.0625, 1.0, 0.0625, 1.0, 0.0, 1.0, 0.0, 1.0, 0.0625, 1.0, 0.0625, 1.0, 0.0, 1.0, 0.625, 1.0, 0.6875, 1.0, 0.6875, 1.0, 0.625, 1.0, 0.625, 1.0, 0.6875, 1.0, 0.6875, 1.0, 0.625, 1.0, 0.625, 1.0, 0.6875, 1.0, 0.6875, 1.0, 0.625, 1.0, 0.25, 1.0, 0.3125, 1.0, 0.3125, 1.0, 0.25, 1.0, 0.25, 1.0, 0.3125, 1.0, 0.3125, 1.0, 0.25, 1.0, 0.25, 1.0, 0.3125, 1.0, 0.3125, 1.0, 0.25, 1.0, 0.5, 1.0, 0.5625, 1.0, 0.5625, 1.0, 0.5, 1.0, 0.5, 1.0, 0.5625, 1.0, 0.5625, 1.0, 0.5, 1.0, 0.5, 1.0, 0.5625, 1.0, 0.5625, 1.0, 0.5, 1.0, 0.0625, 1.0, 0.125, 1.0, 0.125, 1.0, 0.0625, 1.0, 0.0625, 1.0, 0.125, 1.0, 0.125, 1.0, 0.0625, 1.0, 0.0625, 1.0, 0.125, 1.0, 0.125, 1.0, 0.0625, 1.0, 0.375, 1.0, 0.4375, 1.0, 0.4375, 1.0, 0.375, 1.0, 0.375, 1.0, 0.4375, 1.0, 0.4375, 1.0, 0.375, 1.0, 0.375, 1.0, 0.4375, 1.0, 0.4375, 1.0, 0.375, 1.0, 0.6875, 1.0, 0.75, 1.0, 0.75, 1.0, 0.6875, 1.0, 0.6875, 1.0, 0.75, 1.0, 0.75, 1.0, 0.6875, 1.0, 0.6875, 1.0, 0.75, 1.0, 0.75, 1.0, 0.6875, 1.0, 0.8125, 1.0, 0.875, 1.0, 0.875, 1.0, 0.8125, 1.0, 0.8125, 1.0, 0.875, 1.0, 0.875, 1.0, 0.8125, 1.0, 0.8125, 1.0, 0.875, 1.0, 0.875, 1.0, 0.8125, 1.0, 0.5625, 1.0, 0.625, 1.0, 0.625, 1.0, 0.5625, 1.0, 0.5625, 1.0, 0.625, 1.0, 0.625, 1.0, 0.5625, 1.0, 0.5625, 1.0, 0.625, 1.0, 0.625, 1.0, 0.5625, 1.0, 0.125, 1.0, 0.1875, 1.0, 0.1875, 1.0, 0.125, 1.0, 0.125, 1.0, 0.1875, 1.0, 0.1875, 1.0, 0.125, 1.0, 0.125, 1.0, 0.1875, 1.0, 0.1875, 1.0, 0.125, 1.0, 0.875, 1.0, 0.9375, 1.0, 0.9375, 1.0, 0.875, 1.0, 0.875, 1.0, 0.9375, 1.0, 0.9375, 1.0, 0.875, 1.0, 0.875, 1.0, 0.9375, 1.0, 0.9375, 1.0, 0.875, 1.0, 0.4375, 1.0, 0.5, 1.0, 0.5, 1.0, 0.4375, 1.0, 0.4375, 1.0, 0.5, 1.0, 0.5, 1.0, 0.4375, 1.0, 0.4375, 1.0, 0.5, 1.0, 0.5, 1.0, 0.4375, 1.0, 0.75, 1.0, 0.8125, 1.0, 0.8125, 1.0, 0.75, 1.0, 0.75, 1.0, 0.8125, 1.0, 0.8125, 1.0, 0.75, 1.0, 0.75, 1.0, 0.8125, 1.0, 0.8125, 1.0, 0.75, 1.0, 0.1875, 1.0, 0.25, 1.0, 0.25, 1.0, 0.1875, 1.0, 0.1875, 1.0, 0.25, 1.0, 0.25, 1.0, 0.1875, 1.0, 0.1875, 1.0, 0.25, 1.0, 0.25, 1.0, 0.1875, 1.0, 0.3125, 1.0, 0.375, 1.0, 0.375, 1.0, 0.3125, 1.0, 0.3125, 1.0, 0.375, 1.0, 0.375, 1.0, 0.3125, 1.0, 0.3125, 1.0, 0.375, 1.0, 0.375, 1.0, 0.3125, 1.0, 1.0, 0.9884, 1.0, 1.0, 0.9375, 1.0, 0.9375, 0.9884, 0.875, 0.9884, 0.875, 1.0, 0.8125, 1.0, 0.8125, 0.9884, 0.8125, 0.9884, 0.8125, 1.0, 0.75, 1.0, 0.75, 0.9884, 0.75, 0.9884, 0.75, 1.0, 0.6875, 1.0, 0.6875, 0.9884, 0.6875, 0.9884, 0.6875, 1.0, 0.625, 1.0, 0.625, 0.9884, 0.625, 0.9884, 0.625, 1.0, 0.5625, 1.0, 0.5625, 0.9884, 0.5625, 0.9884, 0.5625, 1.0, 0.5, 1.0, 0.5, 0.9884, 0.5, 0.9884, 0.5, 1.0, 0.4375, 1.0, 0.4375, 0.9884, 0.4375, 0.9884, 0.4375, 1.0, 0.375, 1.0, 0.375, 0.9884, 0.375, 0.9884, 0.375, 1.0, 0.3125, 1.0, 0.3125, 0.9884, 0.3125, 0.9884, 0.3125, 1.0, 0.25, 1.0, 0.25, 0.9884, 0.25, 0.9884, 0.25, 1.0, 0.1875, 1.0, 0.1875, 0.9884, 0.1875, 0.9884, 0.1875, 1.0, 0.125, 1.0, 0.125, 0.9884, 0.125, 0.9884, 0.125, 1.0, 0.0625, 1.0, 0.0625, 0.9884, 0.9375, 0.9884, 0.9375, 1.0, 0.875, 1.0, 0.875, 0.9884, 0.75, 0.4197, 0.8149, 0.4068, 0.87, 0.37, 0.9068, 0.3149, 0.9197, 0.25, 0.9068, 0.1851, 0.87, 0.13, 0.8149, 0.09325, 0.75, 0.08033, 0.6851, 0.09325, 0.63, 0.13, 0.5932, 0.1851, 0.5803, 0.25, 0.5932, 0.3149, 0.63, 0.37, 0.6851, 0.4068, 0.6851, 0.4068, 0.75, 0.4197, 0.75, 0.4197, 0.6851, 0.4068, 0.75, 0.08033, 0.6851, 0.09325, 0.6851, 0.09325, 0.75, 0.08033, 0.8149, 0.4068, 0.87, 0.37, 0.87, 0.37, 0.8149, 0.4068, 0.6851, 0.09325, 0.63, 0.13, 0.63, 0.13, 0.6851, 0.09325, 0.87, 0.37, 0.9068, 0.3149, 0.9068, 0.3149, 0.87, 0.37, 0.63, 0.13, 0.5932, 0.1851, 0.5932, 0.1851, 0.63, 0.13, 0.9068, 0.3149, 0.9197, 0.25, 0.9197, 0.25, 0.9068, 0.3149, 0.5932, 0.1851, 0.5803, 0.25, 0.5803, 0.25, 0.5932, 0.1851, 0.9197, 0.25, 0.9068, 0.1851, 0.9068, 0.1851, 0.9197, 0.25, 0.5803, 0.25, 0.5932, 0.3149, 0.5932, 0.3149, 0.5803, 0.25, 0.9068, 0.1851, 0.87, 0.13, 0.87, 0.13, 0.9068, 0.1851, 0.5932, 0.3149, 0.63, 0.37, 0.63, 0.37, 0.5932, 0.3149, 0.87, 0.13, 0.8149, 0.09325, 0.8149, 0.09325, 0.87, 0.13, 0.63, 0.37, 0.6851, 0.4068, 0.6851, 0.4068, 0.63, 0.37, 0.8149, 0.09325, 0.75, 0.08033, 0.75, 0.08033, 0.8149, 0.09325, 1.0, 0.5297, 0.9375, 0.5297, 0.9386, 0.5, 0.9989, 0.5, 0.7516, 0.4897, 0.8402, 0.4721, 0.836, 0.4577, 0.75, 0.4749, 0.9375, 0.5297, 0.875, 0.5297, 0.8761, 0.5, 0.9364, 0.5, 0.8432, 0.4708, 0.9183, 0.4206, 0.909, 0.409, 0.836, 0.4577, 0.875, 0.5297, 0.8125, 0.5297, 0.8136, 0.5, 0.8739, 0.5, 0.9206, 0.4183, 0.9708, 0.3432, 0.9577, 0.336, 0.909, 0.409, 0.8125, 0.5297, 0.75, 0.5297, 0.7511, 0.5, 0.8114, 0.5, 0.9721, 0.3402, 0.9897, 0.2516, 0.9749, 0.25, 0.9577, 0.336, 0.75, 0.5297, 0.6875, 0.5297, 0.6886, 0.5, 0.7489, 0.5, 0.9897, 0.2484, 0.9721, 0.1598, 0.9577, 0.164, 0.9749, 0.25, 0.6875, 0.5297, 0.625, 0.5297, 0.6261, 0.5, 0.6864, 0.5, 0.9708, 0.1568, 0.9206, 0.08168, 0.909, 0.091, 0.9577, 0.164, 0.625, 0.5297, 0.5625, 0.5297, 0.5636, 0.5, 0.6239, 0.5, 0.9183, 0.07937, 0.8432, 0.02919, 0.836, 0.04226, 0.909, 0.091, 0.5625, 0.5297, 0.5, 0.5297, 0.5011, 0.5, 0.5614, 0.5, 0.8402, 0.02794, 0.7516, 0.01032, 0.75, 0.02514, 0.836, 0.04226, 0.5, 0.5297, 0.4375, 0.5297, 0.4386, 0.5, 0.4989, 0.5, 0.7484, 0.01032, 0.6598, 0.02794, 0.664, 0.04226, 0.75, 0.02514, 0.4375, 0.5297, 0.375, 0.5297, 0.3761, 0.5, 0.4364, 0.5, 0.6568, 0.02919, 0.5817, 0.07937, 0.591, 0.091, 0.664, 0.04226, 0.375, 0.5297, 0.3125, 0.5297, 0.3136, 0.5, 0.3739, 0.5, 0.5794, 0.08168, 0.5292, 0.1568, 0.5423, 0.164, 0.591, 0.091, 0.3125, 0.5297, 0.25, 0.5297, 0.2511, 0.5, 0.3114, 0.5, 0.5279, 0.1598, 0.5103, 0.2484, 0.5251, 0.25, 0.5423, 0.164, 0.25, 0.5297, 0.1875, 0.5297, 0.1886, 0.5, 0.2489, 0.5, 0.5103, 0.2516, 0.5279, 0.3402, 0.5423, 0.336, 0.5251, 0.25, 0.1875, 0.5297, 0.125, 0.5297, 0.1261, 0.5, 0.1864, 0.5, 0.5292, 0.3432, 0.5794, 0.4183, 0.591, 0.409, 0.5423, 0.336, 0.125, 0.5297, 0.0625, 0.5297, 0.06361, 0.5, 0.1239, 0.5, 0.5817, 0.4206, 0.6568, 0.4708, 0.664, 0.4577, 0.591, 0.409, 0.0625, 0.5297, 0.0, 0.5297, 0.001109, 0.5, 0.06139, 0.5, 0.6598, 0.4721, 0.7484, 0.4897, 0.75, 0.4749, 0.664, 0.4577, 0.8149, 0.4068, 0.75, 0.4197, 0.75, 0.4749, 0.836, 0.4577, 0.9375, 0.5297, 0.9375, 0.9884, 0.875, 0.9884, 0.875, 0.5297, 0.125, 0.5297, 0.125, 0.9884, 0.0625, 0.9884, 0.0625, 0.5297, 0.1875, 0.5297, 0.1875, 0.9884, 0.125, 0.9884, 0.125, 0.5297, 0.25, 0.5297, 0.25, 0.9884, 0.1875, 0.9884, 0.1875, 0.5297, 0.3125, 0.5297, 0.3125, 0.9884, 0.25, 0.9884, 0.25, 0.5297, 0.375, 0.5297, 0.375, 0.9884, 0.3125, 0.9884, 0.3125, 0.5297, 0.4375, 0.5297, 0.4375, 0.9884, 0.375, 0.9884, 0.375, 0.5297, 0.5, 0.5297, 0.5, 0.9884, 0.4375, 0.9884, 0.4375, 0.5297, 0.5625, 0.5297, 0.5625, 0.9884, 0.5, 0.9884, 0.5, 0.5297, 0.625, 0.5297, 0.625, 0.9884, 0.5625, 0.9884, 0.5625, 0.5297, 0.6875, 0.5297, 0.6875, 0.9884, 0.625, 0.9884, 0.625, 0.5297, 0.75, 0.5297, 0.75, 0.9884, 0.6875, 0.9884, 0.6875, 0.5297, 0.8125, 0.5297, 0.8125, 0.9884, 0.75, 0.9884, 0.75, 0.5297, 0.875, 0.5297, 0.875, 0.9884, 0.8125, 0.9884, 0.8125, 0.5297, 1.0, 0.5297, 1.0, 0.9884, 0.9375, 0.9884, 0.9375, 0.5297, 0.0625, 0.5297, 0.0625, 0.9884, 0.0, 0.9884, 0.0, 0.5297, 0.75, 1.0, 0.8125, 1.0, 0.8125, 1.0, 0.75, 1.0, 0.3125, 1.0, 0.375, 1.0, 0.375, 1.0, 0.3125, 1.0, 0.8125, 1.0, 0.875, 1.0, 0.875, 1.0, 0.8125, 1.0, 0.375, 1.0, 0.4375, 1.0, 0.4375, 1.0, 0.375, 1.0, 0.4375, 1.0, 0.5, 1.0, 0.5, 1.0, 0.4375, 1.0, 0.0, 1.0, 0.0625, 1.0, 0.0625, 1.0, 0.0, 1.0, 0.875, 1.0, 0.9375, 1.0, 0.9375, 1.0, 0.875, 1.0, 0.5, 1.0, 0.5625, 1.0, 0.5625, 1.0, 0.5, 1.0, 0.0625, 1.0, 0.125, 1.0, 0.125, 1.0, 0.0625, 1.0, 0.5625, 1.0, 0.625, 1.0, 0.625, 1.0, 0.5625, 1.0, 0.125, 1.0, 0.1875, 1.0, 0.1875, 1.0, 0.125, 1.0, 0.625, 1.0, 0.6875, 1.0, 0.6875, 1.0, 0.625, 1.0, 0.1875, 1.0, 0.25, 1.0, 0.25, 1.0, 0.1875, 1.0, 0.6875, 1.0, 0.75, 1.0, 0.75, 1.0, 0.6875, 1.0, 0.9375, 1.0, 1.0, 1.0, 1.0, 1.0, 0.9375, 1.0, 0.25, 1.0, 0.3125, 1.0, 0.3125, 1.0, 0.25, 1.0])
me_cylinder_002.use_remesh_fix_poles = True
me_cylinder_002.use_remesh_preserve_attributes = False
me_cylinder_002.use_mirror_vertex_groups = False
me_cylinder_002.update()
me_cube = bpy.data.meshes.new('Cube')
me_cube.from_pydata([(-0.8043, -0.9713, -1.0), (-1.0, -1.0, 1.0), (-0.8043, 0.9713, -1.0), (-1.0, 1.0, 1.0), (0.8043, -0.9713, -1.0), (1.0, -1.0, 1.0), (0.8043, 0.9713, -1.0), (1.0, 1.0, 1.0)], [], [(0, 1, 3, 2), (2, 3, 7, 6), (6, 7, 5, 4), (4, 5, 1, 0), (2, 6, 4, 0), (7, 3, 1, 5)])
me_cube.polygons.foreach_set('use_smooth', [True] * 6)
_uv = me_cube.uv_layers.new(name='UVMap')
_uv.uv.foreach_set('vector', [0.375, 0.0, 0.625, 0.0, 0.625, 0.25, 0.375, 0.25, 0.375, 0.25, 0.625, 0.25, 0.625, 0.5, 0.375, 0.5, 0.375, 0.5, 0.625, 0.5, 0.625, 0.75, 0.375, 0.75, 0.375, 0.75, 0.625, 0.75, 0.625, 1.0, 0.375, 1.0, 0.125, 0.5, 0.375, 0.5, 0.375, 0.75, 0.125, 0.75, 0.625, 0.5, 0.875, 0.5, 0.875, 0.75, 0.625, 0.75])
me_cube.use_remesh_fix_poles = True
me_cube.use_remesh_preserve_attributes = False
me_cube.use_mirror_vertex_groups = False
me_cube.update()

# ---- objects
ob_light = bpy.data.objects.new('Light', light_light)
ob_camera = bpy.data.objects.new('Camera', cam_camera)
ob_plane = bpy.data.objects.new('Plane', me_plane)
ob_cylinder_003 = bpy.data.objects.new('Cylinder.003', me_cylinder_003)
ob_cylinder = bpy.data.objects.new('Cylinder', me_cylinder_002)
ob_cube = bpy.data.objects.new('Cube', me_cube)

# ---- transforms, parenting, visibility, modifiers, constraints
ob_light.location = (7.936, -4.96, 3.752)
ob_light.rotation_euler = (0.6503, 0.05522, 1.866)
ob_light.lock_rotations_4d = False
ob_light.empty_display_type = 'ARROWS'
ob_light.color = (0.0, 0.0, 0.0, 0.0)
ob_light.lineart.crease_threshold = 0.0
ob_camera.location = (7.359, -6.926, 4.958)
ob_camera.rotation_euler = (1.109, 0.0, 0.8149)
ob_camera.lock_rotations_4d = False
ob_camera.empty_display_type = 'ARROWS'
ob_camera.color = (0.0, 0.0, 0.0, 0.0)
ob_camera.display_type = 'WIRE'
ob_camera.lineart.crease_threshold = 0.0
ob_plane.location = (0.001231, -0.2667, -0.1413)
ob_plane.scale = (0.6928, 0.8782, 0.6928)
ob_plane.lineart.crease_threshold = 0.0
_m = ob_plane.modifiers.new('Auto Smooth', 'NODES')
_m.node_group = ng_auto_smooth
_gi = [s.identifier for s in ng_auto_smooth.interface.items_tree if s.item_type == 'SOCKET' and s.in_out == 'INPUT']
_m[_gi[1]] = 1.047  # Angle
ob_cylinder_003.location = (0.004751, 0.1931, -1.935)
ob_cylinder_003.scale = (0.02137, 0.02137, 0.2371)
ob_cylinder_003.lineart.crease_threshold = 0.0
_m = ob_cylinder_003.modifiers.new('Subdivision', 'SUBSURF')
_m.uv_smooth = 'PRESERVE_CORNERS'
_m = ob_cylinder_003.modifiers.new('Auto Smooth', 'NODES')
_m.node_group = ng_auto_smooth
_gi = [s.identifier for s in ng_auto_smooth.interface.items_tree if s.item_type == 'SOCKET' and s.in_out == 'INPUT']
_m[_gi[1]] = 1.047  # Angle
ob_cylinder.location = (0.005295, 0.8334, 0.3779)
ob_cylinder.rotation_euler = (-1.397, -0.0, 0.0)
ob_cylinder.scale = (0.06621, 0.06621, 0.07331)
ob_cylinder.lineart.crease_threshold = 0.0
_m = ob_cylinder.modifiers.new('Subdivision', 'SUBSURF')
_m.uv_smooth = 'PRESERVE_CORNERS'
_m = ob_cylinder.modifiers.new('Auto Smooth', 'NODES')
_m.node_group = ng_auto_smooth
_gi = [s.identifier for s in ng_auto_smooth.interface.items_tree if s.item_type == 'SOCKET' and s.in_out == 'INPUT']
_m[_gi[1]] = 1.047  # Angle
ob_cube.location = (0.004751, 0.3622, -0.1411)
ob_cube.scale = (0.01778, 0.1648, -0.009585)
ob_cube.lineart.crease_threshold = 0.0
_m = ob_cube.modifiers.new('Auto Smooth', 'NODES')
_m.node_group = ng_auto_smooth
_gi = [s.identifier for s in ng_auto_smooth.interface.items_tree if s.item_type == 'SOCKET' and s.in_out == 'INPUT']
_m[_gi[1]] = 1.047  # Angle

# ---- collection membership
col_collection.objects.link(ob_light)
col_collection.objects.link(ob_camera)
col_brick_trowel.objects.link(ob_plane)
col_brick_trowel.objects.link(ob_cylinder_003)
col_brick_trowel.objects.link(ob_cylinder)
col_brick_trowel.objects.link(ob_cube)

# ---- scene / render settings (as saved in the file)
scene.camera = ob_camera
scene.frame_start = 1; scene.frame_end = 250; scene.frame_set(1)
scene.render.engine = 'BLENDER_EEVEE_NEXT'
scene.cycles.samples = 128
scene.cycles.sampling_pattern = 'TABULATED_SOBOL'
scene.cycles.use_adaptive_sampling = False
scene.cycles.use_light_tree = False
scene.eevee.use_gtao = True
scene.view_settings.look = 'Very High Contrast'
scene.view_settings.view_transform = 'Filmic'
bpy.context.view_layer.update()
